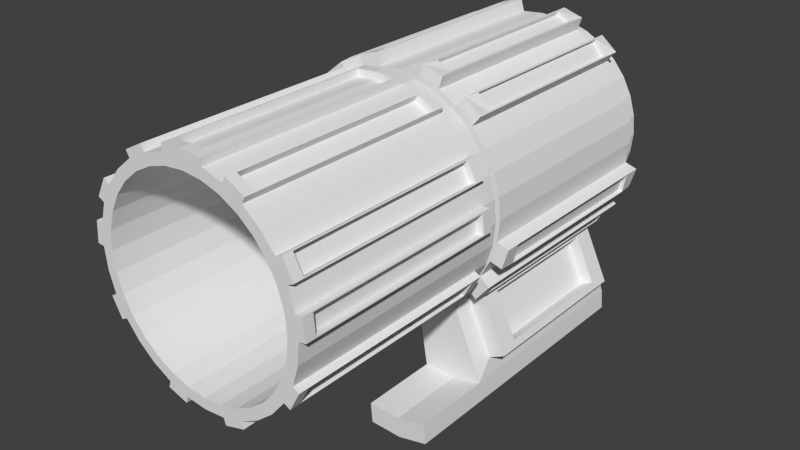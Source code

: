 # Source: cannon.blend  (saved by Blender 2.74.0; exported with 4.5.12 LTS)
import bpy
from mathutils import Matrix  # noqa: F401  (used for matrix-valued properties, if any)

bpy.ops.wm.read_factory_settings(use_empty=True)
scene = bpy.context.scene
scene.name = 'Scene'

# ---- collections
col_collection_1 = bpy.data.collections.new('Collection 1'); scene.collection.children.link(col_collection_1)

# ---- materials (node trees are filled in below, after node groups)
mat_material_001 = bpy.data.materials.new('Material.001')
mat_material_001.alpha_threshold = 0.0
mat_material_001.use_transparent_shadow = False
mat_material_001.roughness = 0.5
mat_material_002 = bpy.data.materials.new('Material.002')
mat_material_002.alpha_threshold = 0.0
mat_material_002.use_transparent_shadow = False
mat_material_002.roughness = 0.5

# ---- material node trees

# ---- world
world_world = bpy.data.worlds.new('World'); scene.world = world_world
world_world.color = (0.05088, 0.05088, 0.05088)
world_world.use_sun_shadow = False
world_world.sun_shadow_jitter_overblur = 0.0
world_world.cycles.sampling_method = 'MANUAL'
world_world.cycles.sample_map_resolution = 256

# ---- meshes
me_cylinder_001 = bpy.data.meshes.new('Cylinder.001')
me_cylinder_001.from_pydata([(0.0, -0.305, 1.0), (0.0, -2.305, 1.0), (0.1951, -0.305, 0.9808), (0.1951, -2.305, 0.9808), (0.3827, -0.305, 0.9239), (0.3827, -2.305, 0.9239), (0.5556, -0.305, 0.8315), (0.5556, -2.305, 0.8315), (0.7071, -0.305, 0.7071), (0.7071, -2.305, 0.7071), (0.8315, -0.305, 0.5556), (0.8315, -2.305, 0.5556), (0.9239, -0.305, 0.3827), (0.9239, -2.305, 0.3827), (0.9808, -0.305, 0.1951), (0.9808, -2.305, 0.1951), (1.0, -0.305, -2.98e-07), (1.0, -2.305, -1.192e-07), (0.9808, -0.305, -0.1951), (0.9808, -2.305, -0.1951), (0.9239, -0.305, -0.3827), (0.9239, -2.305, -0.3827), (0.8315, -0.305, -0.5556), (0.8315, -2.305, -0.5556), (0.7071, -0.305, -0.7071), (0.7071, -2.305, -0.7071), (0.5556, -0.305, -0.8315), (0.5556, -2.305, -0.8315), (0.3827, -0.305, -0.9239), (0.3827, -2.305, -0.9239), (0.1951, -0.305, -0.9808), (0.1951, -2.305, -0.9808), (-3.258e-07, -0.305, -1.0), (-3.258e-07, -2.305, -1.0), (-0.1951, -0.305, -0.9808), (-0.1951, -2.305, -0.9808), (-0.3827, -0.305, -0.9239), (-0.3827, -2.305, -0.9239), (-0.5556, -0.305, -0.8315), (-0.5556, -2.305, -0.8315), (-0.7071, -0.305, -0.7071), (-0.7071, -2.305, -0.7071), (-0.8315, -0.305, -0.5556), (-0.8315, -2.305, -0.5556), (-0.9239, -0.305, -0.3827), (-0.9239, -2.305, -0.3827), (-0.9808, -0.305, -0.1951), (-0.9808, -2.305, -0.1951), (-1.0, -0.305, 5.96e-07), (-1.0, -2.305, 7.153e-07), (-0.9808, -0.305, 0.1951), (-0.9808, -2.305, 0.1951), (-0.9239, -0.305, 0.3827), (-0.9239, -2.305, 0.3827), (-0.8315, -0.305, 0.5556), (-0.8315, -2.305, 0.5556), (-0.7071, -0.305, 0.7071), (-0.7071, -2.305, 0.7071), (-0.5556, -0.305, 0.8315), (-0.5556, -2.305, 0.8315), (-0.3827, -0.305, 0.9239), (-0.3827, -2.305, 0.9239), (-0.1951, -0.305, 0.9808), (-0.1951, -2.305, 0.9808), (0.1307, -2.305, 0.657), (3.92e-08, -2.305, 0.6699), (0.2564, -2.305, 0.6189), (0.3722, -2.305, 0.557), (0.4737, -2.305, 0.4737), (0.557, -2.305, 0.3722), (0.6189, -2.305, 0.2564), (0.657, -2.305, 0.1307), (0.6699, -2.305, -5.219e-08), (0.657, -2.305, -0.1307), (0.6189, -2.305, -0.2564), (0.557, -2.305, -0.3722), (0.4737, -2.305, -0.4737), (0.3722, -2.305, -0.557), (0.2564, -2.305, -0.6189), (0.1307, -2.305, -0.657), (-1.791e-07, -2.305, -0.6699), (-0.1307, -2.305, -0.657), (-0.2564, -2.305, -0.6189), (-0.3722, -2.305, -0.557), (-0.4737, -2.305, -0.4737), (-0.557, -2.305, -0.3722), (-0.6189, -2.305, -0.2564), (-0.657, -2.305, -0.1307), (-0.6699, -2.305, 5.068e-07), (-0.657, -2.305, 0.1307), (-0.6189, -2.305, 0.2564), (-0.557, -2.305, 0.3722), (-0.4737, -2.305, 0.4737), (-0.3722, -2.305, 0.557), (-0.2564, -2.305, 0.6189), (-0.1307, -2.305, 0.657), (0.1307, -0.8397, 0.657), (8.441e-08, -0.8397, 0.6699), (0.2564, -0.8397, 0.6189), (0.3722, -0.8397, 0.557), (0.4737, -0.8397, 0.4737), (0.557, -0.8397, 0.3722), (0.6189, -0.8397, 0.2564), (0.657, -0.8397, 0.1307), (0.6699, -0.8397, -8.004e-07), (0.657, -0.8397, -0.1307), (0.6189, -0.8397, -0.2564), (0.557, -0.8397, -0.3722), (0.4737, -0.8397, -0.4737), (0.3722, -0.8397, -0.557), (0.2564, -0.8397, -0.6189), (0.1307, -0.8397, -0.657), (-1.339e-07, -0.8397, -0.6699), (-0.1307, -0.8397, -0.657), (-0.2564, -0.8397, -0.6189), (-0.3722, -0.8397, -0.557), (-0.4737, -0.8397, -0.4737), (-0.557, -0.8397, -0.3722), (-0.6189, -0.8397, -0.2564), (-0.657, -0.8397, -0.1307), (-0.6699, -0.8397, -2.414e-07), (-0.657, -0.8397, 0.1307), (-0.6189, -0.8397, 0.2564), (-0.557, -0.8397, 0.3722), (-0.4737, -0.8397, 0.4737), (-0.3722, -0.8397, 0.557), (-0.2564, -0.8397, 0.6189), (-0.1307, -0.8397, 0.657), (0.8632, -2.305, -1.577), (0.8632, -0.305, -1.577), (0.5946, -0.305, -1.639), (0.5946, -2.305, -1.639), (0.3031, -0.305, -1.626), (0.3031, -2.305, -1.626), (-0.3031, -2.305, -1.626), (-0.3031, -0.305, -1.626), (-0.5946, -0.305, -1.639), (-0.5946, -2.305, -1.639), (-0.8632, -0.305, -1.577), (-0.8632, -2.305, -1.577), (0.2289, -2.305, 1.092), (0.2289, -0.305, 1.092), (0.4165, -0.305, 1.035), (0.4165, -2.305, 1.035), (0.6294, -2.305, 0.9214), (0.6294, -0.305, 0.9214), (0.7809, -0.305, 0.7971), (0.7809, -2.305, 0.7971), (1.092, -2.305, -0.2289), (1.092, -0.305, -0.2289), (1.035, -0.305, -0.4165), (1.035, -2.305, -0.4165), (0.9214, -2.305, -0.6294), (0.9214, -0.305, -0.6294), (0.7971, -0.305, -0.7809), (0.7971, -2.305, -0.7809), (-0.7971, -2.305, -0.7809), (-0.7971, -0.305, -0.7809), (-0.9214, -0.305, -0.6294), (-0.9214, -2.305, -0.6294), (-1.035, -2.305, -0.4165), (-1.035, -0.305, -0.4165), (-1.092, -0.305, -0.2289), (-1.092, -2.305, -0.2289), (-0.7809, -2.305, 0.7971), (-0.7809, -0.305, 0.7971), (-0.6294, -0.305, 0.9214), (-0.6294, -2.305, 0.9214), (-0.4165, -2.305, 1.035), (-0.4165, -0.305, 1.035), (-0.2289, -0.305, 1.092), (-0.2289, -2.305, 1.092), (8.718e-09, -0.305, 0.9266), (0.1808, -0.305, 0.9088), (0.3546, -0.305, 0.856), (0.5148, -0.305, 0.7704), (0.6552, -0.305, 0.6552), (0.7704, -0.305, 0.5148), (0.856, -0.305, 0.3546), (0.9088, -0.305, 0.1808), (0.9266, -0.305, -2.835e-07), (0.9088, -0.305, -0.1808), (0.856, -0.305, -0.3546), (0.7704, -0.305, -0.5148), (0.6552, -0.305, -0.6552), (0.5148, -0.305, -0.7704), (0.3546, -0.305, -0.856), (0.1808, -0.305, -0.9088), (-2.932e-07, -0.305, -0.9266), (-0.1808, -0.305, -0.9088), (-0.3546, -0.305, -0.856), (-0.5148, -0.305, -0.7704), (-0.6552, -0.305, -0.6552), (-0.7704, -0.305, -0.5148), (-0.856, -0.305, -0.3546), (-0.9088, -0.305, -0.1808), (-0.9266, -0.305, 5.449e-07), (-0.9088, -0.305, 0.1808), (-0.856, -0.305, 0.3546), (-0.7704, -0.305, 0.5148), (-0.6552, -0.305, 0.6552), (-0.5148, -0.305, 0.7704), (-0.3546, -0.305, 0.856), (-0.1808, -0.305, 0.9088), (8.718e-09, -0.1041, 0.9266), (0.1808, -0.1041, 0.9088), (0.3546, -0.1041, 0.856), (0.5148, -0.1041, 0.7704), (0.6552, -0.1041, 0.6552), (0.7704, -0.1041, 0.5148), (0.856, -0.1041, 0.3546), (0.9088, -0.1041, 0.1808), (0.9266, -0.1041, -3.048e-07), (0.9088, -0.1041, -0.1808), (0.856, -0.1041, -0.3546), (0.7704, -0.1041, -0.5148), (0.6552, -0.1041, -0.6552), (0.5148, -0.1041, -0.7704), (0.3546, -0.1041, -0.856), (0.1808, -0.1041, -0.9088), (-2.932e-07, -0.1041, -0.9266), (-0.1808, -0.1041, -0.9088), (-0.3546, -0.1041, -0.856), (-0.5148, -0.1041, -0.7704), (-0.6552, -0.1041, -0.6552), (-0.7704, -0.1041, -0.5148), (-0.856, -0.1041, -0.3546), (-0.9088, -0.1041, -0.1808), (-0.9266, -0.1041, 5.237e-07), (-0.9088, -0.1041, 0.1808), (-0.856, -0.1041, 0.3546), (-0.7704, -0.1041, 0.5148), (-0.6552, -0.1041, 0.6552), (-0.5148, -0.1041, 0.7704), (-0.3546, -0.1041, 0.856), (-0.1808, -0.1041, 0.9088), (1.309e-08, -0.1041, 0.8483), (0.1655, -0.1041, 0.832), (0.3246, -0.1041, 0.7837), (0.4713, -0.1041, 0.7054), (0.5999, -0.1041, 0.5999), (0.7054, -0.1041, 0.4713), (0.7837, -0.1041, 0.3246), (0.832, -0.1041, 0.1655), (0.8483, -0.1041, -2.875e-07), (0.832, -0.1041, -0.1655), (0.7837, -0.1041, -0.3246), (0.7054, -0.1041, -0.4713), (0.5999, -0.1041, -0.5999), (0.4713, -0.1041, -0.7054), (0.3246, -0.1041, -0.7837), (0.1655, -0.1041, -0.832), (-2.633e-07, -0.1041, -0.8483), (-0.1655, -0.1041, -0.832), (-0.3246, -0.1041, -0.7837), (-0.4713, -0.1041, -0.7054), (-0.5999, -0.1041, -0.5999), (-0.7054, -0.1041, -0.4713), (-0.7837, -0.1041, -0.3246), (-0.832, -0.1041, -0.1655), (-0.8483, -0.1041, 4.709e-07), (-0.832, -0.1041, 0.1655), (-0.7837, -0.1041, 0.3246), (-0.7054, -0.1041, 0.4713), (-0.5999, -0.1041, 0.5999), (-0.4713, -0.1041, 0.7054), (-0.3246, -0.1041, 0.7837), (-0.1655, -0.1041, 0.832), (1.309e-08, -0.2285, 0.8483), (0.1655, -0.2285, 0.832), (0.3246, -0.2285, 0.7837), (0.4713, -0.2285, 0.7054), (0.5999, -0.2285, 0.5999), (0.7054, -0.2285, 0.4713), (0.7837, -0.2285, 0.3246), (0.832, -0.2285, 0.1655), (0.8483, -0.2285, -2.721e-07), (0.832, -0.2285, -0.1655), (0.7837, -0.2285, -0.3246), (0.7054, -0.2285, -0.4713), (0.5999, -0.2285, -0.5999), (0.4713, -0.2285, -0.7054), (0.3246, -0.2285, -0.7837), (0.1655, -0.2285, -0.832), (-2.633e-07, -0.2285, -0.8483), (-0.1655, -0.2285, -0.832), (-0.3246, -0.2285, -0.7837), (-0.4713, -0.2285, -0.7054), (-0.5999, -0.2285, -0.5999), (-0.7054, -0.2285, -0.4713), (-0.7837, -0.2285, -0.3246), (-0.832, -0.2285, -0.1655), (-0.8483, -0.2285, 4.863e-07), (-0.832, -0.2285, 0.1655), (-0.7837, -0.2285, 0.3246), (-0.7054, -0.2285, 0.4713), (-0.5999, -0.2285, 0.5999), (-0.4713, -0.2285, 0.7054), (-0.3246, -0.2285, 0.7837), (-0.1655, -0.2285, 0.832), (0.5835, -2.123, -0.8901), (0.5835, -0.4867, -0.8901), (-0.5835, -0.4867, -0.8901), (-0.8352, -0.4867, -1.418), (-0.8352, -2.123, -1.418), (-0.5835, -2.123, -0.8901), (0.8352, -2.123, -1.418), (0.8352, -0.4867, -1.418), (0.7285, -2.123, -0.8209), (0.7285, -0.4867, -0.8209), (-0.7285, -0.4867, -0.8209), (-0.9802, -0.4867, -1.349), (-0.9802, -2.123, -1.349), (-0.7285, -2.123, -0.8209), (0.9802, -2.123, -1.349), (0.9802, -0.4867, -1.349), (0.2595, -2.16, 1.092), (0.2595, -0.4496, 1.092), (0.3858, -0.4496, 1.035), (0.3858, -2.16, 1.035), (0.6542, -2.16, 0.9214), (0.6542, -0.4496, 0.9214), (0.7562, -0.4496, 0.7971), (0.7562, -2.16, 0.7971), (1.083, -2.16, -0.2289), (1.083, -0.4496, -0.2289), (1.045, -0.4496, -0.4165), (1.045, -2.16, -0.4165), (0.9011, -2.16, -0.6294), (0.9011, -0.4496, -0.6294), (0.8174, -0.4496, -0.7809), (0.8174, -2.16, -0.7809), (-0.8174, -2.16, -0.7809), (-0.8174, -0.4496, -0.7809), (-0.9011, -0.4496, -0.6294), (-0.9011, -2.16, -0.6294), (-1.045, -2.16, -0.4165), (-1.045, -0.4496, -0.4165), (-1.083, -0.4496, -0.2289), (-1.083, -2.16, -0.2289), (-0.7562, -2.16, 0.7971), (-0.7562, -0.4496, 0.7971), (-0.6542, -0.4496, 0.9214), (-0.6542, -2.16, 0.9214), (-0.3858, -2.16, 1.035), (-0.3858, -0.4496, 1.035), (-0.2595, -0.4496, 1.092), (-0.2595, -2.16, 1.092), (0.2442, -2.16, 1.058), (0.2442, -0.4496, 1.058), (0.3704, -0.4496, 1.001), (0.3704, -2.16, 1.001), (0.6253, -2.16, 0.8977), (0.6253, -0.4496, 0.8977), (0.7272, -0.4496, 0.7734), (0.7272, -2.16, 0.7734), (1.046, -2.16, -0.2214), (1.046, -0.4496, -0.2214), (1.008, -0.4496, -0.409), (1.008, -2.16, -0.409), (0.8684, -2.16, -0.6113), (0.8684, -0.4496, -0.6113), (0.7847, -0.4496, -0.7629), (0.7847, -2.16, -0.7629), (-0.7847, -2.16, -0.7629), (-0.7847, -0.4496, -0.7629), (-0.8684, -0.4496, -0.6113), (-0.8684, -2.16, -0.6113), (-1.008, -2.16, -0.409), (-1.008, -0.4496, -0.409), (-1.046, -0.4496, -0.2214), (-1.046, -2.16, -0.2214), (-0.7272, -2.16, 0.7734), (-0.7272, -0.4496, 0.7734), (-0.6253, -0.4496, 0.8977), (-0.6253, -2.16, 0.8977), (-0.3704, -2.16, 1.001), (-0.3704, -0.4496, 1.001), (-0.2442, -0.4496, 1.058), (-0.2442, -2.16, 1.058), (0.7573, -1.936, -0.8813), (0.7573, -0.6739, -0.8813), (-0.7573, -0.6739, -0.8813), (-0.9514, -0.6739, -1.289), (-0.9514, -1.936, -1.289), (-0.7573, -1.936, -0.8813), (0.9514, -1.936, -1.289), (0.9514, -0.6739, -1.289), (0.6528, -1.936, -0.9311), (0.6528, -0.6739, -0.9311), (-0.6528, -0.6739, -0.9311), (-0.847, -0.6739, -1.338), (-0.847, -1.936, -1.338), (-0.6528, -1.936, -0.9311), (0.847, -1.936, -1.338), (0.847, -0.6739, -1.338), (0.8796, -2.305, -1.758), (0.8796, -0.305, -1.758), (0.611, -0.305, -1.82), (0.611, -2.305, -1.82), (0.3195, -0.305, -1.807), (0.3195, -2.305, -1.807), (-0.3195, -2.305, -1.807), (-0.3195, -0.305, -1.807), (-0.611, -0.305, -1.82), (-0.611, -2.305, -1.82), (-0.8796, -0.305, -1.758), (-0.8796, -2.305, -1.758), (0.5946, -3.046, -1.639), (0.8632, -3.046, -1.577), (0.3031, -3.046, -1.626), (-0.5946, -3.046, -1.639), (-0.3031, -3.046, -1.626), (-0.8796, -3.046, -1.758), (-0.8632, -3.046, -1.577), (0.611, -3.046, -1.82), (0.8796, -3.046, -1.758), (0.3195, -3.046, -1.807), (-0.611, -3.046, -1.82), (-0.3195, -3.046, -1.807)], [], [(0, 1, 3, 2), (20, 18, 149, 150), (4, 5, 7, 6), (5, 4, 142, 143), (8, 9, 11, 10), (10, 11, 13, 12), (12, 13, 15, 14), (14, 15, 17, 16), (16, 17, 19, 18), (42, 40, 157, 158), (20, 21, 23, 22), (21, 20, 150, 151), (24, 25, 27, 26), (35, 37, 137, 134), (38, 36, 136, 138), (30, 31, 33, 32), (32, 33, 35, 34), (37, 39, 139, 137), (27, 128, 306, 300), (38, 39, 41, 40), (43, 42, 158, 159), (42, 43, 45, 44), (58, 56, 165, 166), (46, 47, 49, 48), (48, 49, 51, 50), (50, 51, 53, 52), (52, 53, 55, 54), (54, 55, 57, 56), (8, 6, 145, 146), (58, 59, 61, 60), (45, 43, 85, 86), (62, 63, 1, 0), (59, 58, 166, 167), (50, 52, 198, 197), (89, 88, 120, 121), (23, 21, 74, 75), (51, 49, 88, 89), (7, 5, 66, 67), (29, 27, 77, 78), (57, 55, 91, 92), (35, 33, 80, 81), (13, 11, 69, 70), (63, 61, 94, 95), (41, 39, 83, 84), (19, 17, 72, 73), (47, 45, 86, 87), (25, 23, 75, 76), (53, 51, 89, 90), (9, 7, 67, 68), (31, 29, 78, 79), (59, 57, 92, 93), (37, 35, 81, 82), (15, 13, 70, 71), (1, 63, 95, 65), (43, 41, 84, 85), (21, 19, 73, 74), (49, 47, 87, 88), (5, 3, 64, 66), (27, 25, 76, 77), (55, 53, 90, 91), (11, 9, 68, 69), (33, 31, 79, 80), (61, 59, 93, 94), (39, 37, 82, 83), (3, 1, 65, 64), (17, 15, 71, 72), (96, 97, 127, 126, 125, 124, 123, 122, 121, 120, 119, 118, 117, 116, 115, 114, 113, 112, 111, 110, 109, 108, 107, 106, 105, 104, 103, 102, 101, 100, 99, 98), (67, 66, 98, 99), (78, 77, 109, 110), (87, 86, 118, 119), (64, 65, 97, 96), (76, 75, 107, 108), (65, 95, 127, 97), (85, 84, 116, 117), (74, 73, 105, 106), (94, 93, 125, 126), (83, 82, 114, 115), (72, 71, 103, 104), (92, 91, 123, 124), (81, 80, 112, 113), (70, 69, 101, 102), (90, 89, 121, 122), (68, 67, 99, 100), (79, 78, 110, 111), (88, 87, 119, 120), (66, 64, 96, 98), (77, 76, 108, 109), (86, 85, 117, 118), (75, 74, 106, 107), (95, 94, 126, 127), (84, 83, 115, 116), (73, 72, 104, 105), (93, 92, 124, 125), (82, 81, 113, 114), (71, 70, 102, 103), (91, 90, 122, 123), (69, 68, 100, 101), (80, 79, 111, 112), (407, 405, 418, 413), (138, 136, 404, 406), (402, 134, 412, 419), (139, 138, 406, 407), (36, 34, 135, 136), (34, 35, 134, 135), (31, 30, 132, 133), (29, 31, 133, 131), (30, 28, 130, 132), (27, 29, 131, 128), (28, 26, 129, 130), (129, 26, 301, 307), (143, 142, 318, 319), (166, 165, 341, 342), (146, 145, 321, 322), (157, 156, 332, 333), (167, 166, 342, 343), (147, 146, 322, 323), (156, 159, 335, 332), (170, 169, 345, 346), (61, 63, 171, 168), (4, 2, 141, 142), (60, 61, 168, 169), (45, 47, 163, 160), (23, 25, 155, 152), (44, 45, 160, 161), (7, 9, 147, 144), (22, 23, 152, 153), (57, 59, 167, 164), (6, 7, 144, 145), (56, 57, 164, 165), (41, 43, 159, 156), (19, 21, 151, 148), (63, 62, 170, 171), (40, 41, 156, 157), (3, 5, 143, 140), (18, 19, 148, 149), (62, 60, 169, 170), (47, 46, 162, 163), (2, 3, 140, 141), (25, 24, 154, 155), (46, 44, 161, 162), (9, 8, 146, 147), (24, 22, 153, 154), (200, 201, 233, 232), (6, 8, 176, 175), (28, 30, 187, 186), (56, 58, 201, 200), (34, 36, 190, 189), (12, 14, 179, 178), (62, 0, 172, 203), (40, 42, 193, 192), (18, 20, 182, 181), (46, 48, 196, 195), (2, 4, 174, 173), (24, 26, 185, 184), (52, 54, 199, 198), (8, 10, 177, 176), (30, 32, 188, 187), (58, 60, 202, 201), (36, 38, 191, 190), (0, 2, 173, 172), (14, 16, 180, 179), (42, 44, 194, 193), (20, 22, 183, 182), (48, 50, 197, 196), (4, 6, 175, 174), (26, 28, 186, 185), (54, 56, 200, 199), (32, 34, 189, 188), (10, 12, 178, 177), (60, 62, 203, 202), (38, 40, 192, 191), (16, 18, 181, 180), (44, 46, 195, 194), (22, 24, 184, 183), (234, 235, 267, 266), (189, 190, 222, 221), (178, 179, 211, 210), (198, 199, 231, 230), (176, 177, 209, 208), (187, 188, 220, 219), (196, 197, 229, 228), (174, 175, 207, 206), (185, 186, 218, 217), (194, 195, 227, 226), (172, 173, 205, 204), (183, 184, 216, 215), (203, 172, 204, 235), (192, 193, 225, 224), (181, 182, 214, 213), (201, 202, 234, 233), (190, 191, 223, 222), (179, 180, 212, 211), (199, 200, 232, 231), (188, 189, 221, 220), (177, 178, 210, 209), (197, 198, 230, 229), (175, 176, 208, 207), (186, 187, 219, 218), (195, 196, 228, 227), (173, 174, 206, 205), (184, 185, 217, 216), (193, 194, 226, 225), (182, 183, 215, 214), (202, 203, 235, 234), (191, 192, 224, 223), (180, 181, 213, 212), (257, 258, 290, 289), (223, 224, 256, 255), (212, 213, 245, 244), (232, 233, 265, 264), (221, 222, 254, 253), (210, 211, 243, 242), (230, 231, 263, 262), (208, 209, 241, 240), (219, 220, 252, 251), (228, 229, 261, 260), (206, 207, 239, 238), (217, 218, 250, 249), (226, 227, 259, 258), (204, 205, 237, 236), (215, 216, 248, 247), (235, 204, 236, 267), (224, 225, 257, 256), (213, 214, 246, 245), (233, 234, 266, 265), (222, 223, 255, 254), (211, 212, 244, 243), (231, 232, 264, 263), (220, 221, 253, 252), (209, 210, 242, 241), (229, 230, 262, 261), (207, 208, 240, 239), (218, 219, 251, 250), (227, 228, 260, 259), (205, 206, 238, 237), (216, 217, 249, 248), (225, 226, 258, 257), (214, 215, 247, 246), (268, 269, 270, 271, 272, 273, 274, 275, 276, 277, 278, 279, 280, 281, 282, 283, 284, 285, 286, 287, 288, 289, 290, 291, 292, 293, 294, 295, 296, 297, 298, 299), (246, 247, 279, 278), (266, 267, 299, 298), (255, 256, 288, 287), (244, 245, 277, 276), (264, 265, 297, 296), (253, 254, 286, 285), (242, 243, 275, 274), (262, 263, 295, 294), (240, 241, 273, 272), (251, 252, 284, 283), (260, 261, 293, 292), (238, 239, 271, 270), (249, 250, 282, 281), (258, 259, 291, 290), (236, 237, 269, 268), (247, 248, 280, 279), (267, 236, 268, 299), (256, 257, 289, 288), (245, 246, 278, 277), (265, 266, 298, 297), (254, 255, 287, 286), (243, 244, 276, 275), (263, 264, 296, 295), (252, 253, 285, 284), (241, 242, 274, 273), (261, 262, 294, 293), (239, 240, 272, 271), (250, 251, 283, 282), (259, 260, 292, 291), (237, 238, 270, 269), (248, 249, 281, 280), (300, 306, 314, 308), (307, 301, 309, 315), (138, 139, 304, 303), (128, 129, 307, 306), (39, 38, 302, 305), (139, 39, 305, 304), (38, 138, 303, 302), (26, 27, 300, 301), (308, 314, 386, 380), (315, 309, 381, 387), (303, 304, 312, 311), (306, 307, 315, 314), (305, 302, 310, 313), (304, 305, 313, 312), (302, 303, 311, 310), (301, 300, 308, 309), (319, 318, 350, 351), (342, 341, 373, 374), (322, 321, 353, 354), (333, 332, 364, 365), (343, 342, 374, 375), (323, 322, 354, 355), (332, 335, 367, 364), (346, 345, 377, 378), (152, 155, 331, 328), (163, 162, 338, 339), (142, 141, 317, 318), (153, 152, 328, 329), (162, 161, 337, 338), (148, 151, 327, 324), (168, 171, 347, 344), (159, 158, 334, 335), (149, 148, 324, 325), (169, 168, 344, 345), (158, 157, 333, 334), (144, 147, 323, 320), (164, 167, 343, 340), (145, 144, 320, 321), (155, 154, 330, 331), (165, 164, 340, 341), (140, 143, 319, 316), (154, 153, 329, 330), (160, 163, 339, 336), (141, 140, 316, 317), (151, 150, 326, 327), (171, 170, 346, 347), (161, 160, 336, 337), (150, 149, 325, 326), (349, 348, 351, 350), (353, 352, 355, 354), (357, 356, 359, 358), (361, 360, 363, 362), (365, 364, 367, 366), (369, 368, 371, 370), (373, 372, 375, 374), (377, 376, 379, 378), (328, 331, 363, 360), (339, 338, 370, 371), (318, 317, 349, 350), (329, 328, 360, 361), (338, 337, 369, 370), (324, 327, 359, 356), (344, 347, 379, 376), (335, 334, 366, 367), (325, 324, 356, 357), (345, 344, 376, 377), (334, 333, 365, 366), (320, 323, 355, 352), (340, 343, 375, 372), (321, 320, 352, 353), (331, 330, 362, 363), (341, 340, 372, 373), (316, 319, 351, 348), (330, 329, 361, 362), (336, 339, 371, 368), (317, 316, 348, 349), (327, 326, 358, 359), (347, 346, 378, 379), (337, 336, 368, 369), (326, 325, 357, 358), (380, 386, 394, 388), (387, 381, 389, 395), (311, 312, 384, 383), (314, 315, 387, 386), (313, 310, 382, 385), (312, 313, 385, 384), (310, 311, 383, 382), (309, 308, 380, 381), (393, 390, 391, 392), (389, 388, 394, 395), (383, 384, 392, 391), (386, 387, 395, 394), (385, 382, 390, 393), (384, 385, 393, 392), (382, 383, 391, 390), (381, 380, 388, 389), (397, 396, 399, 398), (398, 399, 401, 400), (403, 402, 405, 404), (404, 405, 407, 406), (136, 135, 403, 404), (135, 134, 402, 403), (133, 132, 400, 401), (133, 401, 417, 410), (132, 130, 398, 400), (396, 128, 409, 416), (130, 129, 397, 398), (129, 128, 396, 397), (412, 411, 418, 419), (411, 414, 413, 418), (408, 410, 417, 415), (409, 408, 415, 416), (405, 402, 419, 418), (401, 399, 415, 417), (399, 396, 416, 415), (137, 139, 414, 411), (139, 407, 413, 414), (134, 137, 411, 412), (131, 133, 410, 408), (128, 131, 408, 409)])
_uv = me_cylinder_001.uv_layers.new(name='UVMap')
_uv.uv.foreach_set('vector', [0.8412, 0.2548, 0.8412, 0.5071, 0.8166, 0.5071, 0.8166, 0.2548, 0.698, 0.1686, 0.7011, 0.1931, 0.7156, 0.1912, 0.7125, 0.1667, 0.9127, 0.2548, 0.9127, 0.5071, 0.8909, 0.5071, 0.8909, 0.2548, 0.2407, 0.8736, 0.493, 0.8736, 0.493, 0.8876, 0.2407, 0.8876, 0.5815, 0.2548, 0.5815, 0.5071, 0.5624, 0.5071, 0.5624, 0.2548, 0.5624, 0.2548, 0.5624, 0.5071, 0.5406, 0.5071, 0.5406, 0.2548, 0.5406, 0.2548, 0.5406, 0.5071, 0.5169, 0.5071, 0.5169, 0.2548, 0.5169, 0.2548, 0.5169, 0.5071, 0.4923, 0.5071, 0.4923, 0.2548, 0.4923, 0.2548, 0.4923, 0.5071, 0.4677, 0.5071, 0.4677, 0.2548, 0.1026, 0.1039, 0.1268, 0.09879, 0.1237, 0.08443, 0.09953, 0.08953, 0.8817, 0.761, 0.8817, 0.5087, 0.9035, 0.5087, 0.9035, 0.761, 0.493, 0.905, 0.2407, 0.905, 0.2407, 0.919, 0.493, 0.919, 0.9269, 0.5087, 0.9269, 0.761, 0.946, 0.761, 0.946, 0.5087, 0.4303, 0.1109, 0.4068, 0.1031, 0.437, 0.01398, 0.4661, 0.03652, 0.1515, 0.0985, 0.1758, 0.103, 0.2114, 0.01594, 0.18, 0.0008316, 0.1873, 0.6005, 0.1873, 0.8528, 0.212, 0.8528, 0.212, 0.6005, 0.212, 0.6005, 0.212, 0.8528, 0.2366, 0.8528, 0.2366, 0.6005, 0.4068, 0.1031, 0.3823, 0.1001, 0.4048, 0.0008316, 0.437, 0.01398, 0.4339, 0.5832, 0.4339, 0.6773, 0.411, 0.6572, 0.411, 0.5906, 0.6141, 0.7351, 0.3618, 0.7351, 0.3618, 0.7542, 0.6141, 0.7542, 0.9634, 0.761, 0.9634, 0.5087, 0.9748, 0.5087, 0.9748, 0.761, 0.8727, 0.0008316, 0.8727, 0.2531, 0.8945, 0.2531, 0.8945, 0.0008316, 0.0203, 0.2622, 0.0152, 0.238, 0.0008316, 0.241, 0.005937, 0.2652, 0.5929, 0.2531, 0.5929, 0.0008316, 0.5683, 0.0008316, 0.5683, 0.2531, 0.5683, 0.2531, 0.5683, 0.0008316, 0.5437, 0.0008316, 0.5437, 0.2531, 0.5437, 0.2531, 0.5437, 0.0008316, 0.52, 0.0008316, 0.52, 0.2531, 0.52, 0.2531, 0.52, 0.0008316, 0.4982, 0.0008316, 0.4982, 0.2531, 0.4982, 0.2531, 0.4982, 0.0008316, 0.4791, 0.0008316, 0.4791, 0.2531, 0.1544, 0.3496, 0.1297, 0.3498, 0.1298, 0.3645, 0.1546, 0.3642, 0.8892, 0.2548, 0.8892, 0.5071, 0.8674, 0.5071, 0.8674, 0.2548, 0.3117, 0.1196, 0.3338, 0.1085, 0.3488, 0.1473, 0.334, 0.1548, 0.8658, 0.2548, 0.8658, 0.5071, 0.8412, 0.5071, 0.8412, 0.2548, 0.984, 0.2548, 0.984, 0.5071, 0.9727, 0.5071, 0.9727, 0.2548, 0.02865, 0.166, 0.01945, 0.189, 0.02835, 0.1915, 0.03687, 0.1703, 0.7138, 0.6936, 0.6973, 0.6936, 0.6973, 0.5087, 0.7138, 0.5087, 0.6682, 0.3991, 0.676, 0.4225, 0.6354, 0.4318, 0.6302, 0.4161, 0.2638, 0.175, 0.276, 0.1535, 0.3101, 0.1775, 0.3019, 0.1919, 0.376, 0.3523, 0.3514, 0.3492, 0.3606, 0.3086, 0.377, 0.3107, 0.6202, 0.3438, 0.6397, 0.3589, 0.6111, 0.3892, 0.598, 0.379, 0.2548, 0.2477, 0.253, 0.223, 0.2946, 0.2241, 0.2959, 0.2406, 0.4303, 0.1109, 0.4518, 0.1231, 0.4278, 0.1571, 0.4134, 0.1489, 0.4466, 0.3328, 0.4245, 0.3439, 0.4095, 0.305, 0.4243, 0.2976, 0.2877, 0.3131, 0.2725, 0.2936, 0.3077, 0.2714, 0.3179, 0.2844, 0.3576, 0.1019, 0.3823, 0.1001, 0.3812, 0.1417, 0.3647, 0.1429, 0.6792, 0.447, 0.6774, 0.4717, 0.6364, 0.4647, 0.6375, 0.4482, 0.2922, 0.1348, 0.3117, 0.1196, 0.334, 0.1548, 0.3209, 0.165, 0.6559, 0.3776, 0.6682, 0.3991, 0.6302, 0.4161, 0.622, 0.4017, 0.2561, 0.1985, 0.2638, 0.175, 0.3019, 0.1919, 0.2967, 0.2076, 0.4006, 0.3505, 0.376, 0.3523, 0.377, 0.3107, 0.3935, 0.3094, 0.598, 0.3327, 0.6202, 0.3438, 0.598, 0.379, 0.5832, 0.3716, 0.2614, 0.2715, 0.2548, 0.2477, 0.2959, 0.2406, 0.3003, 0.2566, 0.4068, 0.1031, 0.4303, 0.1109, 0.4134, 0.1489, 0.3977, 0.1437, 0.4661, 0.3176, 0.4466, 0.3328, 0.4243, 0.2976, 0.4374, 0.2874, 0.3064, 0.3293, 0.2877, 0.3131, 0.3179, 0.2844, 0.3304, 0.2952, 0.3338, 0.1085, 0.3576, 0.1019, 0.3647, 0.1429, 0.3488, 0.1473, 0.676, 0.4225, 0.6792, 0.447, 0.6375, 0.4482, 0.6354, 0.4318, 0.276, 0.1535, 0.2922, 0.1348, 0.3209, 0.165, 0.3101, 0.1775, 0.3514, 0.3492, 0.3279, 0.3415, 0.3448, 0.3034, 0.3606, 0.3086, 0.6397, 0.3589, 0.6559, 0.3776, 0.622, 0.4017, 0.6111, 0.3892, 0.253, 0.223, 0.2561, 0.1985, 0.2967, 0.2076, 0.2946, 0.2241, 0.4245, 0.3439, 0.4006, 0.3505, 0.3935, 0.3094, 0.4095, 0.305, 0.67, 0.2197, 0.67, 0.195, 0.7114, 0.1991, 0.7114, 0.2157, 0.2725, 0.2936, 0.2614, 0.2715, 0.3003, 0.2566, 0.3077, 0.2714, 0.3823, 0.1001, 0.4068, 0.1031, 0.3977, 0.1437, 0.3812, 0.1417, 0.3279, 0.3415, 0.3064, 0.3293, 0.3304, 0.2952, 0.3448, 0.3034, 0.7114, 0.2214, 0.7114, 0.2461, 0.67, 0.2421, 0.67, 0.2255, 0.471, 0.6174, 0.4677, 0.6011, 0.4677, 0.5845, 0.471, 0.5683, 0.4773, 0.553, 0.4865, 0.5392, 0.4982, 0.5275, 0.512, 0.5183, 0.5273, 0.512, 0.5435, 0.5087, 0.5601, 0.5087, 0.5763, 0.512, 0.5917, 0.5183, 0.6054, 0.5275, 0.6171, 0.5392, 0.6263, 0.553, 0.6327, 0.5683, 0.6359, 0.5845, 0.6359, 0.6011, 0.6327, 0.6174, 0.6263, 0.6327, 0.6171, 0.6464, 0.6054, 0.6582, 0.5917, 0.6674, 0.5763, 0.6737, 0.5601, 0.6769, 0.5435, 0.6769, 0.5273, 0.6737, 0.512, 0.6674, 0.4982, 0.6582, 0.4865, 0.6464, 0.4773, 0.6327, 0.8021, 0.2548, 0.7875, 0.2548, 0.7875, 0.4396, 0.8021, 0.4396, 0.1857, 0.6926, 0.1857, 0.7072, 0.0008316, 0.7072, 0.0008316, 0.6926, 0.6808, 0.6936, 0.665, 0.6936, 0.665, 0.5087, 0.6808, 0.5087, 0.7716, 0.2548, 0.7551, 0.2548, 0.7551, 0.4396, 0.7716, 0.4396, 0.3602, 0.5832, 0.3474, 0.5832, 0.3474, 0.7681, 0.3602, 0.7681, 0.7551, 0.2548, 0.7387, 0.2548, 0.7387, 0.4396, 0.7551, 0.4396, 0.6504, 0.6936, 0.6376, 0.6936, 0.6376, 0.5087, 0.6504, 0.5087, 0.3328, 0.5832, 0.3169, 0.5832, 0.3169, 0.7681, 0.3328, 0.7681, 0.7228, 0.2548, 0.7082, 0.2548, 0.7082, 0.4396, 0.7228, 0.4396, 0.1857, 0.6133, 0.1857, 0.6279, 0.0008316, 0.6279, 0.0008316, 0.6133, 0.3004, 0.5832, 0.2839, 0.5832, 0.2839, 0.7681, 0.3004, 0.7681, 0.7571, 0.6936, 0.7443, 0.6936, 0.7443, 0.5087, 0.7571, 0.5087, 0.1857, 0.6438, 0.1857, 0.6602, 0.0008316, 0.6602, 0.0008316, 0.6438, 0.2681, 0.5832, 0.2535, 0.5832, 0.2535, 0.7681, 0.2681, 0.7681, 0.7297, 0.6936, 0.7138, 0.6936, 0.7138, 0.5087, 0.7297, 0.5087, 0.8149, 0.2548, 0.8021, 0.2548, 0.8021, 0.4396, 0.8149, 0.4396, 0.1857, 0.6767, 0.1857, 0.6926, 0.0008316, 0.6926, 0.0008316, 0.6767, 0.6973, 0.6936, 0.6808, 0.6936, 0.6808, 0.5087, 0.6973, 0.5087, 0.7875, 0.2548, 0.7716, 0.2548, 0.7716, 0.4396, 0.7875, 0.4396, 0.1857, 0.7072, 0.1857, 0.72, 0.0008316, 0.72, 0.0008316, 0.7072, 0.665, 0.6936, 0.6504, 0.6936, 0.6504, 0.5087, 0.665, 0.5087, 0.3474, 0.5832, 0.3328, 0.5832, 0.3328, 0.7681, 0.3474, 0.7681, 0.7387, 0.2548, 0.7228, 0.2548, 0.7228, 0.4396, 0.7387, 0.4396, 0.1857, 0.6005, 0.1857, 0.6133, 0.0008316, 0.6133, 0.0008316, 0.6005, 0.3169, 0.5832, 0.3004, 0.5832, 0.3004, 0.7681, 0.3169, 0.7681, 0.7082, 0.2548, 0.6954, 0.2548, 0.6954, 0.4396, 0.7082, 0.4396, 0.1857, 0.6279, 0.1857, 0.6438, 0.0008316, 0.6438, 0.0008316, 0.6279, 0.2839, 0.5832, 0.2681, 0.5832, 0.2681, 0.7681, 0.2839, 0.7681, 0.7443, 0.6936, 0.7297, 0.6936, 0.7297, 0.5087, 0.7443, 0.5087, 0.2535, 0.5832, 0.2407, 0.5832, 0.2407, 0.7681, 0.2535, 0.7681, 0.1857, 0.6602, 0.1857, 0.6767, 0.0008316, 0.6767, 0.0008316, 0.6602, 0.871, 0.2531, 0.8371, 0.2531, 0.8371, 0.2531, 0.871, 0.2531, 0.18, 0.0008316, 0.2114, 0.01594, 0.2114, 0.01594, 0.18, 0.0008316, 0.7987, 0.0008316, 0.7987, 0.0008316, 0.7987, 0.0008316, 0.7987, 0.0008316, 0.9253, 0.5087, 0.9253, 0.761, 0.9253, 0.761, 0.9253, 0.5087, 0.1758, 0.103, 0.1987, 0.1122, 0.239, 0.04022, 0.2114, 0.01594, 0.7173, 0.2531, 0.7173, 0.0008316, 0.7987, 0.0008316, 0.7987, 0.2531, 0.493, 0.7698, 0.2407, 0.7698, 0.2407, 0.8511, 0.493, 0.8511, 0.6202, 0.3438, 0.598, 0.3327, 0.6251, 0.2548, 0.6616, 0.2593, 0.6199, 0.07879, 0.6421, 0.08982, 0.6835, 0.005361, 0.647, 0.0008316, 0.6397, 0.3589, 0.6202, 0.3438, 0.6616, 0.2593, 0.6937, 0.2727, 0.6421, 0.08982, 0.6616, 0.105, 0.7156, 0.01872, 0.6835, 0.005361, 0.3848, 0.5832, 0.3848, 0.6773, 0.3618, 0.6699, 0.3618, 0.6033, 0.6141, 0.7334, 0.3618, 0.7334, 0.3801, 0.7295, 0.5959, 0.7295, 0.9386, 0.0008316, 0.9577, 0.0008316, 0.9546, 0.01907, 0.9417, 0.01907, 0.9369, 0.2538, 0.9179, 0.2525, 0.9222, 0.2345, 0.9351, 0.2354, 0.6141, 0.7655, 0.3618, 0.7655, 0.3801, 0.7681, 0.5959, 0.7681, 0.6168, 0.9303, 0.634, 0.6786, 0.6359, 0.697, 0.6212, 0.9123, 0.493, 0.8719, 0.2407, 0.8719, 0.2589, 0.8688, 0.4747, 0.8688, 0.8032, 0.7989, 0.7841, 0.7989, 0.7841, 0.8171, 0.8032, 0.8171, 0.8311, 0.5087, 0.8547, 0.5087, 0.8509, 0.527, 0.8349, 0.527, 0.2725, 0.2936, 0.2877, 0.3131, 0.2761, 0.3221, 0.2609, 0.3026, 0.1054, 0.3453, 0.08241, 0.3361, 0.07695, 0.3497, 0.09991, 0.3589, 0.2407, 0.9033, 0.493, 0.9033, 0.493, 0.8893, 0.2407, 0.8893, 0.3117, 0.1196, 0.2922, 0.1348, 0.2832, 0.1232, 0.3027, 0.108, 0.6682, 0.3991, 0.6559, 0.3776, 0.6687, 0.3703, 0.681, 0.3918, 0.6376, 0.9129, 0.8899, 0.9129, 0.8899, 0.8989, 0.6376, 0.8989, 0.376, 0.3523, 0.4006, 0.3505, 0.4017, 0.3651, 0.377, 0.3669, 0.6376, 0.9303, 0.8899, 0.9303, 0.8899, 0.9416, 0.6376, 0.9416, 0.2548, 0.2477, 0.2614, 0.2715, 0.2473, 0.2754, 0.2407, 0.2516, 0.493, 0.9363, 0.2407, 0.9363, 0.2407, 0.9476, 0.493, 0.9476, 0.4791, 0.2531, 0.4791, 0.0008316, 0.4677, 0.0008316, 0.4677, 0.2531, 0.3576, 0.1019, 0.3338, 0.1085, 0.3299, 0.09431, 0.3537, 0.08773, 0.6792, 0.447, 0.676, 0.4225, 0.6906, 0.4207, 0.6937, 0.4452, 0.9618, 0.5087, 0.9618, 0.761, 0.9477, 0.761, 0.9477, 0.5087, 0.6141, 0.7542, 0.3618, 0.7542, 0.3618, 0.7655, 0.6141, 0.7655, 0.3279, 0.3415, 0.3514, 0.3492, 0.3468, 0.3632, 0.3233, 0.3554, 0.6376, 0.9146, 0.8899, 0.9146, 0.8899, 0.9286, 0.6376, 0.9286, 0.04401, 0.3053, 0.03003, 0.2849, 0.01792, 0.2932, 0.03189, 0.3136, 0.9594, 0.2531, 0.9594, 0.0008316, 0.9734, 0.0008316, 0.9734, 0.2531, 0.8899, 0.8831, 0.6376, 0.8831, 0.6376, 0.8972, 0.8899, 0.8972, 0.493, 0.9207, 0.2407, 0.9207, 0.2407, 0.9321, 0.493, 0.9321, 0.05943, 0.1276, 0.07983, 0.1136, 0.07153, 0.1015, 0.05113, 0.1155, 0.9864, 0.0008316, 0.9864, 0.2531, 0.9751, 0.2531, 0.9751, 0.0008316, 0.6778, 0.1236, 0.6901, 0.1451, 0.7029, 0.1378, 0.6906, 0.1164, 0.7485, 0.4987, 0.7308, 0.4987, 0.7308, 0.4734, 0.7485, 0.4734, 0.1297, 0.3498, 0.1544, 0.3496, 0.1534, 0.3404, 0.1305, 0.3406, 0.6421, 0.08982, 0.6199, 0.07879, 0.6166, 0.08744, 0.6372, 0.09767, 0.0152, 0.238, 0.0203, 0.2622, 0.02913, 0.2594, 0.0244, 0.237, 0.1987, 0.1122, 0.1758, 0.103, 0.1732, 0.1119, 0.1945, 0.1205, 0.2013, 0.3347, 0.2217, 0.3208, 0.2158, 0.3137, 0.1969, 0.3266, 0.04401, 0.3053, 0.06169, 0.3226, 0.06748, 0.3154, 0.0511, 0.2994, 0.1268, 0.09879, 0.1026, 0.1039, 0.1054, 0.1127, 0.1278, 0.108, 0.7011, 0.1931, 0.698, 0.1686, 0.6889, 0.1706, 0.6918, 0.1934, 0.05943, 0.1276, 0.04215, 0.1453, 0.04938, 0.1511, 0.06539, 0.1347, 0.08241, 0.3361, 0.1054, 0.3453, 0.108, 0.3364, 0.08668, 0.3279, 0.6778, 0.1236, 0.6616, 0.105, 0.6553, 0.1117, 0.6703, 0.129, 0.01945, 0.189, 0.01491, 0.2133, 0.02414, 0.2141, 0.02835, 0.1915, 0.1544, 0.3496, 0.1786, 0.3445, 0.1758, 0.3356, 0.1534, 0.3404, 0.6199, 0.07879, 0.5961, 0.07228, 0.5945, 0.08141, 0.6166, 0.08744, 0.0203, 0.2622, 0.03003, 0.2849, 0.03815, 0.2805, 0.02913, 0.2594, 0.1758, 0.103, 0.1515, 0.0985, 0.1507, 0.1077, 0.1732, 0.1119, 0.06169, 0.3226, 0.08241, 0.3361, 0.08668, 0.3279, 0.06748, 0.3154, 0.2217, 0.3208, 0.239, 0.3031, 0.2318, 0.2973, 0.2158, 0.3137, 0.1026, 0.1039, 0.07983, 0.1136, 0.08429, 0.1217, 0.1054, 0.1127, 0.698, 0.1686, 0.6901, 0.1451, 0.6817, 0.1489, 0.6889, 0.1706, 0.04215, 0.1453, 0.02865, 0.166, 0.03687, 0.1703, 0.04938, 0.1511, 0.1054, 0.3453, 0.1297, 0.3498, 0.1305, 0.3406, 0.108, 0.3364, 0.6616, 0.105, 0.6421, 0.08982, 0.6372, 0.09767, 0.6553, 0.1117, 0.01491, 0.2133, 0.0152, 0.238, 0.0244, 0.237, 0.02414, 0.2141, 0.7436, 0.6952, 0.7436, 0.72, 0.7528, 0.7191, 0.7528, 0.6962, 0.1786, 0.3445, 0.2013, 0.3347, 0.1969, 0.3266, 0.1758, 0.3356, 0.03003, 0.2849, 0.04401, 0.3053, 0.0511, 0.2994, 0.03815, 0.2805, 0.1515, 0.0985, 0.1268, 0.09879, 0.1278, 0.108, 0.1507, 0.1077, 0.7528, 0.7464, 0.7528, 0.7216, 0.7436, 0.7225, 0.7436, 0.7455, 0.07983, 0.1136, 0.05943, 0.1276, 0.06539, 0.1347, 0.08429, 0.1217, 0.6901, 0.1451, 0.6778, 0.1236, 0.6703, 0.129, 0.6817, 0.1489, 0.1722, 0.3794, 0.1511, 0.3707, 0.1482, 0.3801, 0.1676, 0.3881, 0.743, 0.8815, 0.765, 0.8815, 0.765, 0.8561, 0.743, 0.8561, 0.1246, 0.7596, 0.1246, 0.7815, 0.09927, 0.7815, 0.09927, 0.7596, 0.09761, 0.7596, 0.09761, 0.7394, 0.07226, 0.7394, 0.07226, 0.7596, 0.1246, 0.7217, 0.1246, 0.7394, 0.09927, 0.7394, 0.09927, 0.7217, 0.6974, 0.8815, 0.7202, 0.8815, 0.7202, 0.8561, 0.6974, 0.8561, 0.09761, 0.8043, 0.09761, 0.7815, 0.07226, 0.7815, 0.07226, 0.8043, 0.6211, 0.4987, 0.6009, 0.4987, 0.6009, 0.4734, 0.6211, 0.4734, 0.6553, 0.8815, 0.6755, 0.8815, 0.6755, 0.8561, 0.6553, 0.8561, 0.09761, 0.849, 0.09761, 0.8271, 0.07226, 0.8271, 0.07226, 0.849, 0.6658, 0.4987, 0.643, 0.4987, 0.643, 0.4734, 0.6658, 0.4734, 0.1246, 0.8692, 0.1246, 0.887, 0.09927, 0.887, 0.09927, 0.8692, 0.6886, 0.4987, 0.6658, 0.4987, 0.6658, 0.4734, 0.6886, 0.4734, 0.09761, 0.887, 0.09761, 0.8692, 0.07226, 0.8692, 0.07226, 0.887, 0.1246, 0.8271, 0.1246, 0.849, 0.09927, 0.849, 0.09927, 0.8271, 0.7308, 0.4987, 0.7106, 0.4987, 0.7106, 0.4734, 0.7308, 0.4734, 0.765, 0.8815, 0.7852, 0.8815, 0.7852, 0.8561, 0.765, 0.8561, 0.1246, 0.7815, 0.1246, 0.8043, 0.09927, 0.8043, 0.09927, 0.7815, 0.09761, 0.7394, 0.09761, 0.7217, 0.07226, 0.7217, 0.07226, 0.7394, 0.7202, 0.8815, 0.743, 0.8815, 0.743, 0.8561, 0.7202, 0.8561, 0.1246, 0.7394, 0.1246, 0.7596, 0.09927, 0.7596, 0.09927, 0.7394, 0.09761, 0.7815, 0.09761, 0.7596, 0.07226, 0.7596, 0.07226, 0.7815, 0.6009, 0.4987, 0.5832, 0.4987, 0.5832, 0.4734, 0.6009, 0.4734, 0.6755, 0.8815, 0.6974, 0.8815, 0.6974, 0.8561, 0.6755, 0.8561, 0.09761, 0.8271, 0.09761, 0.8043, 0.07226, 0.8043, 0.07226, 0.8271, 0.643, 0.4987, 0.6211, 0.4987, 0.6211, 0.4734, 0.643, 0.4734, 0.6376, 0.8815, 0.6553, 0.8815, 0.6553, 0.8561, 0.6376, 0.8561, 0.09761, 0.8692, 0.09761, 0.849, 0.07226, 0.849, 0.07226, 0.8692, 0.1246, 0.849, 0.1246, 0.8692, 0.09927, 0.8692, 0.09927, 0.849, 0.7106, 0.4987, 0.6886, 0.4987, 0.6886, 0.4734, 0.7106, 0.4734, 0.7852, 0.8815, 0.8029, 0.8815, 0.8029, 0.8561, 0.7852, 0.8561, 0.1246, 0.8043, 0.1246, 0.8271, 0.09927, 0.8271, 0.09927, 0.8043, 0.4946, 0.9049, 0.4946, 0.8864, 0.5103, 0.8864, 0.5103, 0.9049, 0.1722, 0.5856, 0.1913, 0.5729, 0.185, 0.5652, 0.1676, 0.5769, 0.0008316, 0.4711, 0.0008316, 0.494, 0.01066, 0.493, 0.01066, 0.472, 0.2075, 0.4084, 0.1913, 0.3922, 0.185, 0.3998, 0.1999, 0.4146, 0.1286, 0.5988, 0.1511, 0.5944, 0.1482, 0.5849, 0.1276, 0.589, 0.01407, 0.4274, 0.005302, 0.4486, 0.01475, 0.4514, 0.02278, 0.4321, 0.229, 0.4486, 0.2202, 0.4274, 0.2115, 0.4321, 0.2196, 0.4514, 0.043, 0.3922, 0.0268, 0.4084, 0.03443, 0.4146, 0.04926, 0.3998, 0.08322, 0.5944, 0.1057, 0.5988, 0.1067, 0.589, 0.08609, 0.5849, 0.2335, 0.494, 0.2335, 0.4711, 0.2236, 0.472, 0.2236, 0.493, 0.08322, 0.3707, 0.06205, 0.3794, 0.06671, 0.3881, 0.08609, 0.3801, 0.043, 0.5729, 0.06205, 0.5856, 0.06671, 0.5769, 0.04926, 0.5652, 0.2202, 0.5376, 0.229, 0.5164, 0.2196, 0.5136, 0.2115, 0.533, 0.1286, 0.3662, 0.1057, 0.3662, 0.1067, 0.376, 0.1276, 0.376, 0.01407, 0.5376, 0.0268, 0.5567, 0.03443, 0.5504, 0.02278, 0.533, 0.1511, 0.3707, 0.1286, 0.3662, 0.1276, 0.376, 0.1482, 0.3801, 0.1913, 0.5729, 0.2075, 0.5567, 0.1999, 0.5504, 0.185, 0.5652, 0.0008316, 0.494, 0.005302, 0.5164, 0.01475, 0.5136, 0.01066, 0.493, 0.1913, 0.3922, 0.1722, 0.3794, 0.1676, 0.3881, 0.185, 0.3998, 0.1511, 0.5944, 0.1722, 0.5856, 0.1676, 0.5769, 0.1482, 0.5849, 0.005302, 0.4486, 0.0008316, 0.4711, 0.01066, 0.472, 0.01475, 0.4514, 0.2202, 0.4274, 0.2075, 0.4084, 0.1999, 0.4146, 0.2115, 0.4321, 0.1057, 0.5988, 0.1286, 0.5988, 0.1276, 0.589, 0.1067, 0.589, 0.0268, 0.4084, 0.01407, 0.4274, 0.02278, 0.4321, 0.03443, 0.4146, 0.2335, 0.4711, 0.229, 0.4486, 0.2196, 0.4514, 0.2236, 0.472, 0.06205, 0.3794, 0.043, 0.3922, 0.04926, 0.3998, 0.06671, 0.3881, 0.06205, 0.5856, 0.08322, 0.5944, 0.08609, 0.5849, 0.06671, 0.5769, 0.229, 0.5164, 0.2335, 0.494, 0.2236, 0.493, 0.2196, 0.5136, 0.1057, 0.3662, 0.08322, 0.3707, 0.08609, 0.3801, 0.1067, 0.376, 0.0268, 0.5567, 0.043, 0.5729, 0.04926, 0.5652, 0.03443, 0.5504, 0.2075, 0.5567, 0.2202, 0.5376, 0.2115, 0.533, 0.1999, 0.5504, 0.005302, 0.5164, 0.01407, 0.5376, 0.02278, 0.533, 0.01475, 0.5136, 0.4415, 0.5255, 0.4496, 0.5061, 0.4537, 0.4856, 0.4537, 0.4646, 0.4496, 0.444, 0.4415, 0.4246, 0.4299, 0.4072, 0.4151, 0.3924, 0.3976, 0.3807, 0.3782, 0.3727, 0.3577, 0.3686, 0.3367, 0.3686, 0.3161, 0.3727, 0.2967, 0.3807, 0.2793, 0.3924, 0.2645, 0.4072, 0.2528, 0.4246, 0.2448, 0.444, 0.2407, 0.4646, 0.2407, 0.4856, 0.2448, 0.5061, 0.2528, 0.5255, 0.2645, 0.543, 0.2793, 0.5578, 0.2967, 0.5695, 0.3161, 0.5775, 0.3367, 0.5816, 0.3577, 0.5816, 0.3782, 0.5775, 0.3976, 0.5695, 0.4151, 0.5578, 0.4299, 0.543, 0.512, 0.8864, 0.512, 0.9049, 0.5277, 0.9049, 0.5277, 0.8864, 0.8603, 0.8214, 0.8402, 0.8214, 0.8402, 0.8371, 0.8603, 0.8371, 0.8788, 0.8388, 0.895, 0.8388, 0.895, 0.8545, 0.8788, 0.8545, 0.512, 0.8454, 0.512, 0.8663, 0.5277, 0.8663, 0.5277, 0.8454, 0.895, 0.8214, 0.8788, 0.8214, 0.8788, 0.8371, 0.895, 0.8371, 0.8402, 0.8388, 0.8603, 0.8388, 0.8603, 0.8545, 0.8402, 0.8545, 0.512, 0.8045, 0.512, 0.8245, 0.5277, 0.8245, 0.5277, 0.8045, 0.4946, 0.8045, 0.4946, 0.786, 0.5103, 0.786, 0.5103, 0.8045, 0.512, 0.7698, 0.512, 0.786, 0.5277, 0.786, 0.5277, 0.7698, 0.7984, 0.8388, 0.8193, 0.8388, 0.8193, 0.8545, 0.7984, 0.8545, 0.4946, 0.8454, 0.4946, 0.8245, 0.5103, 0.8245, 0.5103, 0.8454, 0.7783, 0.8214, 0.7598, 0.8214, 0.7598, 0.8371, 0.7783, 0.8371, 0.7598, 0.8388, 0.7783, 0.8388, 0.7783, 0.8545, 0.7598, 0.8545, 0.4946, 0.8864, 0.4946, 0.8663, 0.5103, 0.8663, 0.5103, 0.8864, 0.8193, 0.8214, 0.7984, 0.8214, 0.7984, 0.8371, 0.8193, 0.8371, 0.512, 0.9049, 0.512, 0.9211, 0.5277, 0.9211, 0.5277, 0.9049, 0.8402, 0.8214, 0.8193, 0.8214, 0.8193, 0.8371, 0.8402, 0.8371, 0.4946, 0.9211, 0.4946, 0.9049, 0.5103, 0.9049, 0.5103, 0.9211, 0.512, 0.8663, 0.512, 0.8864, 0.5277, 0.8864, 0.5277, 0.8663, 0.8788, 0.8214, 0.8603, 0.8214, 0.8603, 0.8371, 0.8788, 0.8371, 0.8603, 0.8388, 0.8788, 0.8388, 0.8788, 0.8545, 0.8603, 0.8545, 0.512, 0.8245, 0.512, 0.8454, 0.5277, 0.8454, 0.5277, 0.8245, 0.4946, 0.786, 0.4946, 0.7698, 0.5103, 0.7698, 0.5103, 0.786, 0.8193, 0.8388, 0.8402, 0.8388, 0.8402, 0.8545, 0.8193, 0.8545, 0.512, 0.786, 0.512, 0.8045, 0.5277, 0.8045, 0.5277, 0.786, 0.4946, 0.8245, 0.4946, 0.8045, 0.5103, 0.8045, 0.5103, 0.8245, 0.7598, 0.8214, 0.7436, 0.8214, 0.7436, 0.8371, 0.7598, 0.8371, 0.7783, 0.8388, 0.7984, 0.8388, 0.7984, 0.8545, 0.7783, 0.8545, 0.4946, 0.8663, 0.4946, 0.8454, 0.5103, 0.8454, 0.5103, 0.8663, 0.7984, 0.8214, 0.7783, 0.8214, 0.7783, 0.8371, 0.7984, 0.8371, 0.7436, 0.8388, 0.7598, 0.8388, 0.7598, 0.8545, 0.7436, 0.8545, 0.6683, 0.2153, 0.5945, 0.2153, 0.5945, 0.195, 0.6683, 0.195, 0.6683, 0.2169, 0.5945, 0.2169, 0.5945, 0.2372, 0.6683, 0.2372, 0.9253, 0.761, 0.9253, 0.5087, 0.9052, 0.5317, 0.9052, 0.7381, 0.9162, 0.0008316, 0.9162, 0.2531, 0.8961, 0.2302, 0.8961, 0.02375, 0.9764, 0.5087, 0.9764, 0.761, 0.9838, 0.7381, 0.9838, 0.5317, 0.4585, 0.6773, 0.4585, 0.5832, 0.4356, 0.5906, 0.4356, 0.6572, 0.4093, 0.6773, 0.4093, 0.5832, 0.3864, 0.6033, 0.3864, 0.6699, 0.9855, 0.761, 0.9855, 0.5087, 0.9929, 0.5317, 0.9929, 0.7381, 0.2109, 0.8544, 0.2109, 0.921, 0.1873, 0.9134, 0.1873, 0.8621, 0.09587, 0.8886, 0.09587, 0.9552, 0.07226, 0.9476, 0.07226, 0.8962, 0.9352, 0.2913, 0.9352, 0.4977, 0.9534, 0.4977, 0.9534, 0.2913, 0.1446, 0.9281, 0.1446, 0.7217, 0.1263, 0.7217, 0.1263, 0.9281, 0.1662, 0.9281, 0.1662, 0.7217, 0.1845, 0.7217, 0.1845, 0.9281, 0.7692, 0.4616, 0.6954, 0.4616, 0.6954, 0.4413, 0.7692, 0.4413, 0.9963, 0.8365, 0.9963, 0.7627, 0.976, 0.7627, 0.976, 0.8365, 0.1645, 0.7217, 0.1645, 0.9281, 0.1462, 0.9281, 0.1462, 0.7217, 0.8534, 0.9433, 0.6376, 0.9433, 0.6376, 0.9476, 0.8534, 0.9476, 0.75, 0.7683, 0.75, 0.748, 0.7547, 0.748, 0.7547, 0.7683, 0.6406, 0.2436, 0.6204, 0.2436, 0.6204, 0.2389, 0.6406, 0.2389, 0.5959, 0.7681, 0.3801, 0.7681, 0.3801, 0.764, 0.5959, 0.764, 0.6212, 0.9123, 0.6359, 0.697, 0.6323, 0.6968, 0.6176, 0.9121, 0.4747, 0.8688, 0.2589, 0.8688, 0.2589, 0.8651, 0.4747, 0.8651, 0.4649, 0.6825, 0.4649, 0.6607, 0.4602, 0.6607, 0.4602, 0.6825, 0.75, 0.8066, 0.75, 0.7891, 0.7547, 0.7891, 0.7547, 0.8066, 0.7587, 0.7989, 0.7779, 0.7989, 0.7779, 0.8171, 0.7587, 0.8171, 0.9915, 0.5071, 0.9915, 0.2548, 0.9903, 0.273, 0.9903, 0.4888, 0.8564, 0.5087, 0.88, 0.5087, 0.8762, 0.527, 0.8603, 0.527, 0.6376, 0.9416, 0.8899, 0.9416, 0.8716, 0.9391, 0.6558, 0.9391, 0.7502, 0.4734, 0.7502, 0.497, 0.7684, 0.497, 0.7684, 0.4734, 0.7841, 0.7789, 0.8077, 0.7789, 0.8077, 0.7972, 0.7841, 0.7972, 0.6141, 0.6844, 0.6141, 0.7081, 0.5959, 0.7042, 0.5959, 0.6883, 0.9748, 0.761, 0.9748, 0.5087, 0.9722, 0.527, 0.9722, 0.7428, 0.9939, 0.2531, 0.9939, 0.0008316, 0.9927, 0.01907, 0.9927, 0.2349, 0.8547, 0.5087, 0.8547, 0.761, 0.8509, 0.7428, 0.8509, 0.527, 0.8336, 0.788, 0.8336, 0.8071, 0.8518, 0.8071, 0.8518, 0.788, 0.493, 0.8528, 0.493, 0.8719, 0.4747, 0.8688, 0.4747, 0.8559, 0.6359, 0.9316, 0.6168, 0.9303, 0.6212, 0.9123, 0.634, 0.9132, 0.9179, 0.2525, 0.9351, 0.0008316, 0.9369, 0.01924, 0.9222, 0.2345, 0.493, 0.9321, 0.2407, 0.9321, 0.2589, 0.9346, 0.4747, 0.9346, 0.9577, 0.0008316, 0.9577, 0.2531, 0.9546, 0.2349, 0.9546, 0.01907, 0.6141, 0.7097, 0.6141, 0.7334, 0.5959, 0.7295, 0.5959, 0.7136, 0.8535, 0.7818, 0.8535, 0.7627, 0.8717, 0.7627, 0.8717, 0.7818, 0.7824, 0.7789, 0.7587, 0.7789, 0.7587, 0.7972, 0.7824, 0.7972, 0.88, 0.5087, 0.88, 0.761, 0.8762, 0.7428, 0.8762, 0.527, 0.998, 0.5087, 0.998, 0.761, 0.9992, 0.7428, 0.9992, 0.527, 0.6141, 0.7081, 0.3618, 0.7081, 0.3801, 0.7042, 0.5959, 0.7042, 0.9943, 0.5071, 0.9943, 0.2548, 0.9932, 0.273, 0.9932, 0.4888, 0.8336, 0.7863, 0.8336, 0.7627, 0.8518, 0.7627, 0.8518, 0.7863, 0.9211, 0.7627, 0.9211, 0.9785, 0.9052, 0.9785, 0.9052, 0.7627, 0.9228, 0.9785, 0.9228, 0.7627, 0.9385, 0.7627, 0.9385, 0.9785, 0.02616, 0.9375, 0.02616, 0.7217, 0.04982, 0.7217, 0.04982, 0.9375, 0.05149, 0.9375, 0.05149, 0.7217, 0.0706, 0.7217, 0.0706, 0.9375, 0.9335, 0.5071, 0.9335, 0.2913, 0.9144, 0.2913, 0.9144, 0.5071, 0.0245, 0.9375, 0.0245, 0.7217, 0.0008316, 0.7217, 0.0008316, 0.9375, 0.9558, 0.9785, 0.9558, 0.7627, 0.9401, 0.7627, 0.9401, 0.9785, 0.971, 0.2913, 0.971, 0.5071, 0.9551, 0.5071, 0.9551, 0.2913, 0.5945, 0.25, 0.6164, 0.25, 0.6164, 0.2453, 0.5945, 0.2453, 0.9903, 0.4888, 0.9903, 0.273, 0.9857, 0.273, 0.9857, 0.4888, 0.8034, 0.4588, 0.8034, 0.4413, 0.8081, 0.4413, 0.8081, 0.4588, 0.6558, 0.9391, 0.8716, 0.9391, 0.8716, 0.9349, 0.6558, 0.9349, 0.4649, 0.5832, 0.4649, 0.6074, 0.4602, 0.6074, 0.4602, 0.5832, 0.4649, 0.659, 0.4649, 0.6349, 0.4602, 0.6349, 0.4602, 0.659, 0.7436, 0.7715, 0.7436, 0.789, 0.7484, 0.789, 0.7484, 0.7715, 0.9722, 0.7428, 0.9722, 0.527, 0.9681, 0.527, 0.9681, 0.7428, 0.9927, 0.2349, 0.9927, 0.01907, 0.9881, 0.01907, 0.9881, 0.2349, 0.8992, 0.9785, 0.8992, 0.7627, 0.9035, 0.7627, 0.9035, 0.9785, 0.7484, 0.748, 0.7484, 0.7699, 0.7436, 0.7699, 0.7436, 0.748, 0.6103, 0.7698, 0.6103, 0.79, 0.615, 0.79, 0.615, 0.7698, 0.6039, 0.7698, 0.6039, 0.79, 0.6087, 0.79, 0.6087, 0.7698, 0.9222, 0.2345, 0.9369, 0.01924, 0.9333, 0.01899, 0.9186, 0.2343, 0.4747, 0.9346, 0.2589, 0.9346, 0.2589, 0.9305, 0.4747, 0.9305, 0.9546, 0.01907, 0.9546, 0.2349, 0.9509, 0.2349, 0.9509, 0.01907, 0.75, 0.77, 0.75, 0.7874, 0.7547, 0.7874, 0.7547, 0.77, 0.6399, 0.25, 0.618, 0.25, 0.618, 0.2453, 0.6399, 0.2453, 0.5945, 0.2436, 0.6187, 0.2436, 0.6187, 0.2389, 0.5945, 0.2389, 0.5832, 0.5028, 0.799, 0.5028, 0.799, 0.5071, 0.5832, 0.5071, 0.9992, 0.527, 0.9992, 0.7428, 0.9945, 0.7428, 0.9945, 0.527, 0.598, 0.7698, 0.598, 0.9856, 0.6023, 0.9856, 0.6023, 0.7698, 0.9932, 0.4888, 0.9932, 0.273, 0.9978, 0.273, 0.9978, 0.4888, 0.4649, 0.6091, 0.4649, 0.6332, 0.4602, 0.6332, 0.4602, 0.6091, 0.7708, 0.4413, 0.7708, 0.4982, 0.7854, 0.4982, 0.7854, 0.4413, 0.8156, 0.7773, 0.7587, 0.7773, 0.7587, 0.7627, 0.8156, 0.7627, 0.4629, 0.575, 0.4629, 0.3686, 0.4553, 0.3922, 0.4553, 0.5514, 0.9651, 0.7627, 0.9651, 0.9691, 0.9575, 0.9455, 0.9575, 0.7863, 0.5887, 0.7698, 0.5887, 0.9762, 0.5963, 0.9526, 0.5963, 0.7934, 0.1246, 0.9552, 0.1246, 0.8886, 0.101, 0.8962, 0.101, 0.9476, 0.2126, 0.8544, 0.2126, 0.921, 0.2362, 0.9134, 0.2362, 0.8621, 0.9668, 0.9691, 0.9668, 0.7627, 0.9744, 0.7863, 0.9744, 0.9455, 0.6376, 0.6952, 0.6376, 0.8545, 0.6889, 0.8545, 0.6889, 0.6952, 0.6906, 0.8545, 0.6906, 0.6952, 0.742, 0.6952, 0.742, 0.8545, 0.5425, 0.7698, 0.5425, 0.929, 0.5293, 0.929, 0.5293, 0.7698, 0.559, 0.929, 0.559, 0.7698, 0.5722, 0.7698, 0.5722, 0.929, 0.5574, 0.929, 0.5574, 0.7698, 0.5442, 0.7698, 0.5442, 0.929, 0.8173, 0.7627, 0.8173, 0.8196, 0.8319, 0.8196, 0.8319, 0.7627, 0.8017, 0.4413, 0.8017, 0.4982, 0.7871, 0.4982, 0.7871, 0.4413, 0.5739, 0.7698, 0.5739, 0.929, 0.587, 0.929, 0.587, 0.7698, 0.7587, 0.5087, 0.7587, 0.761, 0.7926, 0.761, 0.7926, 0.5087, 0.7926, 0.5087, 0.7926, 0.761, 0.8294, 0.761, 0.8294, 0.5087, 0.8003, 0.0008316, 0.8003, 0.2531, 0.8371, 0.2531, 0.8371, 0.0008316, 0.8371, 0.0008316, 0.8371, 0.2531, 0.871, 0.2531, 0.871, 0.0008316, 0.2114, 0.01594, 0.239, 0.04022, 0.239, 0.04022, 0.2114, 0.01594, 0.7987, 0.2531, 0.7987, 0.0008316, 0.7987, 0.0008316, 0.7987, 0.2531, 0.493, 0.8511, 0.2407, 0.8511, 0.2407, 0.8511, 0.493, 0.8511, 0.493, 0.8511, 0.493, 0.8511, 0.493, 0.8511, 0.493, 0.8511, 0.647, 0.0008316, 0.6835, 0.005361, 0.6835, 0.005361, 0.647, 0.0008316, 0.9162, 0.0008316, 0.9162, 0.0008316, 0.9162, 0.0008316, 0.9162, 0.0008316, 0.6835, 0.005361, 0.7156, 0.01872, 0.7156, 0.01872, 0.6835, 0.005361, 0.9162, 0.2531, 0.9162, 0.0008316, 0.9162, 0.0008316, 0.9162, 0.2531, 0.4661, 0.03652, 0.437, 0.01398, 0.437, 0.01398, 0.4661, 0.03652, 0.437, 0.01398, 0.4048, 0.0008316, 0.4048, 0.0008316, 0.437, 0.01398, 0.6616, 0.2593, 0.6251, 0.2548, 0.6251, 0.2548, 0.6616, 0.2593, 0.6937, 0.2727, 0.6616, 0.2593, 0.6616, 0.2593, 0.6937, 0.2727, 0.8371, 0.2531, 0.8003, 0.2531, 0.8003, 0.2531, 0.8371, 0.2531, 0.8294, 0.761, 0.7926, 0.761, 0.7926, 0.761, 0.8294, 0.761, 0.7926, 0.761, 0.7587, 0.761, 0.7587, 0.761, 0.7926, 0.761, 0.437, 0.01398, 0.4048, 0.0008316, 0.4048, 0.0008316, 0.437, 0.01398, 0.9253, 0.5087, 0.9253, 0.5087, 0.9253, 0.5087, 0.9253, 0.5087, 0.4661, 0.03652, 0.437, 0.01398, 0.437, 0.01398, 0.4661, 0.03652, 0.6616, 0.2593, 0.6251, 0.2548, 0.6251, 0.2548, 0.6616, 0.2593, 0.6937, 0.2727, 0.6616, 0.2593, 0.6616, 0.2593, 0.6937, 0.2727])
me_cylinder_001.materials.append(mat_material_001)
me_cylinder_001.use_remesh_preserve_volume = False
me_cylinder_001.use_remesh_preserve_attributes = False
me_cylinder_001.use_mirror_vertex_groups = False
me_cylinder_001.update()
me_cylinder = bpy.data.meshes.new('Cylinder')
me_cylinder.from_pydata([(0.0, 1.0, 1.0), (0.0, -1.0, 1.0), (0.1951, 1.0, 0.9808), (0.1951, -1.0, 0.9808), (0.3827, 1.0, 0.9239), (0.3827, -1.0, 0.9239), (0.5556, 1.0, 0.8315), (0.5556, -1.0, 0.8315), (0.7071, 1.0, 0.7071), (0.7071, -1.0, 0.7071), (0.8315, 1.0, 0.5556), (0.8315, -1.0, 0.5556), (0.9239, 1.0, 0.3827), (0.9239, -1.0, 0.3827), (0.9808, 1.0, 0.1951), (0.9808, -1.0, 0.1951), (1.0, 1.0, -2.98e-07), (1.0, -1.0, -1.192e-07), (0.9808, 1.0, -0.1951), (0.9808, -1.0, -0.1951), (0.9239, 1.0, -0.3827), (0.9239, -1.0, -0.3827), (0.8315, 1.0, -0.5556), (0.8315, -1.0, -0.5556), (0.7071, 1.0, -0.7071), (0.7071, -1.0, -0.7071), (0.5556, 1.0, -0.8315), (0.5556, -1.0, -0.8315), (0.3827, 1.0, -0.9239), (0.3827, -1.0, -0.9239), (0.1951, 1.0, -0.9808), (0.1951, -1.0, -0.9808), (-3.258e-07, 1.0, -1.0), (-3.258e-07, -1.0, -1.0), (-0.1951, 1.0, -0.9808), (-0.1951, -1.0, -0.9808), (-0.3827, 1.0, -0.9239), (-0.3827, -1.0, -0.9239), (-0.5556, 1.0, -0.8315), (-0.5556, -1.0, -0.8315), (-0.7071, 1.0, -0.7071), (-0.7071, -1.0, -0.7071), (-0.8315, 1.0, -0.5556), (-0.8315, -1.0, -0.5556), (-0.9239, 1.0, -0.3827), (-0.9239, -1.0, -0.3827), (-0.9808, 1.0, -0.1951), (-0.9808, -1.0, -0.1951), (-1.0, 1.0, 5.96e-07), (-1.0, -1.0, 7.153e-07), (-0.9808, 1.0, 0.1951), (-0.9808, -1.0, 0.1951), (-0.9239, 1.0, 0.3827), (-0.9239, -1.0, 0.3827), (-0.8315, 1.0, 0.5556), (-0.8315, -1.0, 0.5556), (-0.7071, 1.0, 0.7071), (-0.7071, -1.0, 0.7071), (-0.5556, 1.0, 0.8315), (-0.5556, -1.0, 0.8315), (-0.3827, 1.0, 0.9239), (-0.3827, -1.0, 0.9239), (-0.1951, 1.0, 0.9808), (-0.1951, -1.0, 0.9808), (0.1756, -1.0, 0.8827), (1.187e-08, -1.0, 0.9), (0.3444, -1.0, 0.8315), (0.5, -1.0, 0.7483), (0.6364, -1.0, 0.6364), (0.7483, -1.0, 0.5), (0.8315, -1.0, 0.3444), (0.8827, -1.0, 0.1756), (0.9, -1.0, -9.891e-08), (0.8827, -1.0, -0.1756), (0.8315, -1.0, -0.3444), (0.7483, -1.0, -0.5), (0.6364, -1.0, -0.6364), (0.5, -1.0, -0.7483), (0.3444, -1.0, -0.8315), (0.1756, -1.0, -0.8827), (-2.814e-07, -1.0, -0.9), (-0.1756, -1.0, -0.8827), (-0.3444, -1.0, -0.8315), (-0.5, -1.0, -0.7483), (-0.6364, -1.0, -0.6364), (-0.7483, -1.0, -0.5), (-0.8315, -1.0, -0.3444), (-0.8827, -1.0, -0.1756), (-0.9, -1.0, 6.521e-07), (-0.8827, -1.0, 0.1756), (-0.8315, -1.0, 0.3444), (-0.7483, -1.0, 0.5), (-0.6364, -1.0, 0.6364), (-0.5, -1.0, 0.7483), (-0.3444, -1.0, 0.8315), (-0.1756, -1.0, 0.8827), (0.1756, 0.6177, 0.8827), (1.447e-08, 0.6177, 0.9), (0.3444, 0.6177, 0.8315), (0.5, 0.6177, 0.7483), (0.6364, 0.6177, 0.6364), (0.7483, 0.6177, 0.5), (0.8315, 0.6177, 0.3444), (0.8827, 0.6177, 0.1756), (0.9, 0.6177, -1.275e-07), (0.8827, 0.6177, -0.1756), (0.8315, 0.6177, -0.3444), (0.7483, 0.6177, -0.5), (0.6364, 0.6177, -0.6364), (0.5, 0.6177, -0.7483), (0.3444, 0.6177, -0.8315), (0.1756, 0.6177, -0.8827), (-2.788e-07, 0.6177, -0.9), (-0.1756, 0.6177, -0.8827), (-0.3444, 0.6177, -0.8315), (-0.5, 0.6177, -0.7483), (-0.6364, 0.6177, -0.6364), (-0.7483, 0.6177, -0.5), (-0.8315, 0.6177, -0.3444), (-0.8827, 0.6177, -0.1756), (-0.9, 0.6177, 6.235e-07), (-0.8827, 0.6177, 0.1756), (-0.8315, 0.6177, 0.3444), (-0.7483, 0.6177, 0.5), (-0.6364, 0.6177, 0.6364), (-0.5, 0.6177, 0.7483), (-0.3444, 0.6177, 0.8315), (-0.1756, 0.6177, 0.8827), (-6.028e-15, 1.148, 1.0), (0.1951, 1.148, 0.9808), (0.3827, 1.148, 0.9239), (0.5556, 1.148, 0.8315), (0.7071, 1.148, 0.7071), (0.8315, 1.148, 0.5556), (0.9239, 1.148, 0.3827), (0.9808, 1.148, 0.1951), (1.0, 1.148, -3.142e-07), (0.9808, 1.148, -0.1951), (0.9239, 1.148, -0.3827), (0.8315, 1.148, -0.5556), (0.7071, 1.148, -0.7071), (0.5556, 1.148, -0.8315), (0.3827, 1.148, -0.9239), (0.1951, 1.148, -0.9808), (-3.258e-07, 1.148, -1.0), (-0.1951, 1.148, -0.9808), (-0.3827, 1.148, -0.9239), (-0.5556, 1.148, -0.8315), (-0.7071, 1.148, -0.7071), (-0.8315, 1.148, -0.5556), (-0.9239, 1.148, -0.3827), (-0.9808, 1.148, -0.1951), (-1.0, 1.148, 5.798e-07), (-0.9808, 1.148, 0.1951), (-0.9239, 1.148, 0.3827), (-0.8315, 1.148, 0.5556), (-0.7071, 1.148, 0.7071), (-0.5556, 1.148, 0.8315), (-0.3827, 1.148, 0.9239), (-0.1951, 1.148, 0.9808), (5.939e-08, 1.148, 0.4998), (0.09751, 1.148, 0.4902), (0.1913, 1.148, 0.4618), (0.2777, 1.148, 0.4156), (0.3534, 1.148, 0.3534), (0.4156, 1.148, 0.2777), (0.4618, 1.148, 0.1913), (0.4902, 1.148, 0.09751), (0.4998, 1.148, -2.148e-07), (0.4902, 1.148, -0.09751), (0.4618, 1.148, -0.1913), (0.4156, 1.148, -0.2777), (0.3534, 1.148, -0.3534), (0.2777, 1.148, -0.4156), (0.1913, 1.148, -0.4618), (0.09751, 1.148, -0.4902), (-1.035e-07, 1.148, -0.4998), (-0.09751, 1.148, -0.4902), (-0.1913, 1.148, -0.4618), (-0.2777, 1.148, -0.4156), (-0.3534, 1.148, -0.3534), (-0.4156, 1.148, -0.2777), (-0.4618, 1.148, -0.1913), (-0.4902, 1.148, -0.09751), (-0.4998, 1.148, 2.32e-07), (-0.4902, 1.148, 0.09751), (-0.4618, 1.148, 0.1913), (-0.4156, 1.148, 0.2777), (-0.3534, 1.148, 0.3534), (-0.2777, 1.148, 0.4156), (-0.1913, 1.148, 0.4618), (-0.09751, 1.148, 0.4902), (5.939e-08, 2.235, 0.4998), (0.09751, 2.235, 0.4902), (0.1913, 2.235, 0.4618), (0.2777, 2.235, 0.4156), (0.3534, 2.235, 0.3534), (0.4156, 2.235, 0.2777), (0.4618, 2.235, 0.1913), (0.4902, 2.235, 0.09751), (0.4998, 2.235, -4.434e-07), (0.4902, 2.235, -0.09751), (0.4618, 2.235, -0.1913), (0.4156, 2.235, -0.2777), (0.3534, 2.235, -0.3534), (0.2777, 2.235, -0.4156), (0.1913, 2.235, -0.4618), (0.09751, 2.235, -0.4902), (-1.035e-07, 2.235, -0.4998), (-0.09751, 2.235, -0.4902), (-0.1913, 2.235, -0.4618), (-0.2777, 2.235, -0.4156), (-0.3534, 2.235, -0.3534), (-0.4156, 2.235, -0.2777), (-0.4618, 2.235, -0.1913), (-0.4902, 2.235, -0.09751), (-0.4998, 2.235, 3.447e-09), (-0.4902, 2.235, 0.09751), (-0.4618, 2.235, 0.1913), (-0.4156, 2.235, 0.2777), (-0.3534, 2.235, 0.3534), (-0.2777, 2.235, 0.4156), (-0.1913, 2.235, 0.4618), (-0.09751, 2.235, 0.4902), (1.947e-08, 1.0, 1.064), (0.1951, 1.0, 1.045), (0.1951, -1.0, 1.045), (1.947e-08, -1.0, 1.064), (0.413, -1.0, 0.9805), (0.413, 1.0, 0.9805), (0.5858, 1.0, 0.8881), (0.5858, -1.0, 0.8881), (0.8881, -1.0, 0.5858), (0.8881, 1.0, 0.5858), (0.9805, 1.0, 0.413), (0.9805, -1.0, 0.413), (1.045, -1.0, 0.2014), (1.045, 1.0, 0.2014), (1.064, 1.0, 0.006295), (1.064, -1.0, 0.006295), (0.9805, -1.0, -0.413), (0.9805, 1.0, -0.413), (0.8881, 1.0, -0.5858), (0.8881, -1.0, -0.5858), (0.4013, -1.0, -0.9853), (0.4013, 1.0, -0.9853), (0.2137, 1.0, -1.042), (0.2137, -1.0, -1.042), (-0.2137, -1.0, -1.042), (-0.2137, 1.0, -1.042), (-0.4013, 1.0, -0.9853), (-0.4013, -1.0, -0.9853), (-0.8881, -1.0, -0.5858), (-0.8881, 1.0, -0.5858), (-0.9805, 1.0, -0.413), (-0.9805, -1.0, -0.413), (-1.064, -1.0, 0.006296), (-1.064, 1.0, 0.006296), (-1.045, 1.0, 0.2014), (-1.045, -1.0, 0.2014), (-0.9805, -1.0, 0.413), (-0.9805, 1.0, 0.413), (-0.8881, 1.0, 0.5858), (-0.8881, -1.0, 0.5858), (-0.5858, -1.0, 0.8881), (-0.5858, 1.0, 0.8881), (-0.413, 1.0, 0.9805), (-0.413, -1.0, 0.9805), (-0.1951, -1.0, 1.045), (-0.1951, 1.0, 1.045), (5.506e-08, 0.9052, 1.063), (0.1766, 0.9052, 1.046), (0.1766, -0.9052, 1.046), (5.506e-08, -0.9052, 1.063), (0.4212, -0.9052, 0.9761), (0.4212, 0.9052, 0.9761), (0.5777, 0.9052, 0.8925), (0.5777, -0.9052, 0.8925), (0.8925, -0.9052, 0.5777), (0.8925, 0.9052, 0.5777), (0.9761, 0.9052, 0.4212), (0.9761, -0.9052, 0.4212), (1.046, -0.9052, 0.1921), (1.046, 0.9052, 0.1921), (1.063, 0.9052, 0.01554), (1.063, -0.9052, 0.01554), (0.9761, -0.9052, -0.4212), (0.9761, 0.9052, -0.4212), (0.8925, 0.9052, -0.5777), (0.8925, -0.9052, -0.5777), (0.3924, -0.9052, -0.988), (0.3924, 0.9052, -0.988), (0.2226, 0.9052, -1.04), (0.2226, -0.9052, -1.04), (-0.2226, -0.9052, -1.04), (-0.2226, 0.9052, -1.04), (-0.3924, 0.9052, -0.988), (-0.3924, -0.9052, -0.988), (-0.8925, -0.9052, -0.5777), (-0.8925, 0.9052, -0.5777), (-0.9761, 0.9052, -0.4212), (-0.9761, -0.9052, -0.4212), (-1.063, -0.9052, 0.01554), (-1.063, 0.9052, 0.01554), (-1.046, 0.9052, 0.1921), (-1.046, -0.9052, 0.1921), (-0.9761, -0.9052, 0.4212), (-0.9761, 0.9052, 0.4212), (-0.8925, 0.9052, 0.5777), (-0.8925, -0.9052, 0.5777), (-0.5777, -0.9052, 0.8925), (-0.5777, 0.9052, 0.8925), (-0.4212, 0.9052, 0.9761), (-0.4212, -0.9052, 0.9761), (-0.1766, -0.9052, 1.046), (-0.1766, 0.9052, 1.046), (5.798e-08, 0.9052, 0.9983), (0.1766, 0.9052, 0.9809), (0.1766, -0.9052, 0.9809), (5.798e-08, -0.9052, 0.9983), (0.3905, -0.9052, 0.9188), (0.3905, 0.9052, 0.9188), (0.547, 0.9052, 0.8351), (0.547, -0.9052, 0.8351), (0.8351, -0.9052, 0.547), (0.8351, 0.9052, 0.547), (0.9188, 0.9052, 0.3905), (0.9188, -0.9052, 0.3905), (0.9809, -0.9052, 0.1858), (0.9809, 0.9052, 0.1858), (0.9983, 0.9052, 0.009168), (0.9983, -0.9052, 0.009168), (0.9188, -0.9052, -0.3905), (0.9188, 0.9052, -0.3905), (0.8351, 0.9052, -0.547), (0.8351, -0.9052, -0.547), (0.3736, -0.9052, -0.9258), (0.3736, 0.9052, -0.9258), (0.2037, 0.9052, -0.9773), (0.2037, -0.9052, -0.9773), (-0.2037, -0.9052, -0.9773), (-0.2037, 0.9052, -0.9773), (-0.3736, 0.9052, -0.9258), (-0.3736, -0.9052, -0.9258), (-0.8351, -0.9052, -0.547), (-0.8351, 0.9052, -0.547), (-0.9188, 0.9052, -0.3905), (-0.9188, -0.9052, -0.3905), (-0.9983, -0.9052, 0.009169), (-0.9983, 0.9052, 0.009168), (-0.9809, 0.9052, 0.1858), (-0.9809, -0.9052, 0.1858), (-0.9188, -0.9052, 0.3905), (-0.9188, 0.9052, 0.3905), (-0.8351, 0.9052, 0.547), (-0.8351, -0.9052, 0.547), (-0.547, -0.9052, 0.8351), (-0.547, 0.9052, 0.8351), (-0.3905, 0.9052, 0.9188), (-0.3905, -0.9052, 0.9188), (-0.1766, -0.9052, 0.9809), (-0.1766, 0.9052, 0.9809), (0.138, 0.8347, 0.6936), (3.471e-08, 0.8347, 0.7072), (0.2706, 0.8347, 0.6533), (0.3929, 0.8347, 0.588), (0.5, 0.8347, 0.5), (0.588, 0.8347, 0.3929), (0.6533, 0.8347, 0.2706), (0.6936, 0.8347, 0.138), (0.7072, 0.8347, -8.981e-08), (0.6936, 0.8347, -0.138), (0.6533, 0.8347, -0.2706), (0.588, 0.8347, -0.3929), (0.5, 0.8347, -0.5), (0.3929, 0.8347, -0.588), (0.2706, 0.8347, -0.6533), (0.138, 0.8347, -0.6936), (-1.957e-07, 0.8347, -0.7072), (-0.138, 0.8347, -0.6936), (-0.2706, 0.8347, -0.6533), (-0.3929, 0.8347, -0.588), (-0.5, 0.8347, -0.5), (-0.588, 0.8347, -0.3929), (-0.6533, 0.8347, -0.2706), (-0.6936, 0.8347, -0.138), (-0.7072, 0.8347, 5.003e-07), (-0.6936, 0.8347, 0.138), (-0.6533, 0.8347, 0.2706), (-0.588, 0.8347, 0.3929), (-0.5, 0.8347, 0.5), (-0.3929, 0.8347, 0.588), (-0.2706, 0.8347, 0.6533), (-0.138, 0.8347, 0.6936)], [], [(17, 16, 238, 239), (2, 3, 5, 4), (6, 4, 229, 230), (6, 7, 9, 8), (8, 9, 11, 10), (51, 50, 258, 259), (12, 13, 15, 14), (11, 13, 235, 232), (16, 17, 19, 18), (18, 19, 21, 20), (2, 0, 224, 225), (22, 23, 25, 24), (24, 25, 27, 26), (26, 27, 29, 28), (34, 35, 248, 249), (30, 31, 33, 32), (32, 33, 35, 34), (29, 31, 247, 244), (36, 37, 39, 38), (38, 39, 41, 40), (40, 41, 43, 42), (52, 53, 260, 261), (44, 45, 47, 46), (46, 47, 49, 48), (63, 1, 227, 268), (50, 51, 53, 52), (37, 36, 250, 251), (54, 55, 57, 56), (56, 57, 59, 58), (3, 2, 225, 226), (51, 49, 88, 89), (60, 58, 265, 266), (60, 61, 63, 62), (56, 58, 157, 156), (87, 86, 118, 119), (7, 5, 66, 67), (29, 27, 77, 78), (57, 55, 91, 92), (35, 33, 80, 81), (13, 11, 69, 70), (63, 61, 94, 95), (41, 39, 83, 84), (19, 17, 72, 73), (47, 45, 86, 87), (25, 23, 75, 76), (53, 51, 89, 90), (9, 7, 67, 68), (31, 29, 78, 79), (59, 57, 92, 93), (37, 35, 81, 82), (15, 13, 70, 71), (1, 63, 95, 65), (43, 41, 84, 85), (21, 19, 73, 74), (49, 47, 87, 88), (5, 3, 64, 66), (27, 25, 76, 77), (55, 53, 90, 91), (11, 9, 68, 69), (33, 31, 79, 80), (61, 59, 93, 94), (39, 37, 82, 83), (3, 1, 65, 64), (17, 15, 71, 72), (45, 43, 85, 86), (23, 21, 74, 75), (127, 126, 392, 393), (64, 65, 97, 96), (76, 75, 107, 108), (65, 95, 127, 97), (85, 84, 116, 117), (74, 73, 105, 106), (94, 93, 125, 126), (83, 82, 114, 115), (72, 71, 103, 104), (92, 91, 123, 124), (81, 80, 112, 113), (70, 69, 101, 102), (90, 89, 121, 122), (68, 67, 99, 100), (79, 78, 110, 111), (88, 87, 119, 120), (66, 64, 96, 98), (77, 76, 108, 109), (86, 85, 117, 118), (75, 74, 106, 107), (95, 94, 126, 127), (84, 83, 115, 116), (73, 72, 104, 105), (93, 92, 124, 125), (82, 81, 113, 114), (71, 70, 102, 103), (91, 90, 122, 123), (69, 68, 100, 101), (80, 79, 111, 112), (89, 88, 120, 121), (67, 66, 98, 99), (78, 77, 109, 110), (154, 155, 187, 186), (34, 36, 146, 145), (12, 14, 135, 134), (62, 0, 128, 159), (40, 42, 149, 148), (18, 20, 138, 137), (46, 48, 152, 151), (2, 4, 130, 129), (24, 26, 141, 140), (52, 54, 155, 154), (8, 10, 133, 132), (30, 32, 144, 143), (58, 60, 158, 157), (36, 38, 147, 146), (0, 2, 129, 128), (14, 16, 136, 135), (42, 44, 150, 149), (20, 22, 139, 138), (48, 50, 153, 152), (4, 6, 131, 130), (26, 28, 142, 141), (54, 56, 156, 155), (32, 34, 145, 144), (10, 12, 134, 133), (60, 62, 159, 158), (38, 40, 148, 147), (16, 18, 137, 136), (44, 46, 151, 150), (22, 24, 140, 139), (50, 52, 154, 153), (6, 8, 132, 131), (28, 30, 143, 142), (188, 189, 221, 220), (132, 133, 165, 164), (143, 144, 176, 175), (152, 153, 185, 184), (130, 131, 163, 162), (141, 142, 174, 173), (150, 151, 183, 182), (128, 129, 161, 160), (139, 140, 172, 171), (159, 128, 160, 191), (148, 149, 181, 180), (137, 138, 170, 169), (157, 158, 190, 189), (146, 147, 179, 178), (135, 136, 168, 167), (155, 156, 188, 187), (144, 145, 177, 176), (133, 134, 166, 165), (153, 154, 186, 185), (131, 132, 164, 163), (142, 143, 175, 174), (151, 152, 184, 183), (129, 130, 162, 161), (140, 141, 173, 172), (149, 150, 182, 181), (138, 139, 171, 170), (158, 159, 191, 190), (147, 148, 180, 179), (136, 137, 169, 168), (156, 157, 189, 188), (145, 146, 178, 177), (134, 135, 167, 166), (192, 193, 194, 195, 196, 197, 198, 199, 200, 201, 202, 203, 204, 205, 206, 207, 208, 209, 210, 211, 212, 213, 214, 215, 216, 217, 218, 219, 220, 221, 222, 223), (177, 178, 210, 209), (166, 167, 199, 198), (186, 187, 219, 218), (164, 165, 197, 196), (175, 176, 208, 207), (184, 185, 217, 216), (162, 163, 195, 194), (173, 174, 206, 205), (182, 183, 215, 214), (160, 161, 193, 192), (171, 172, 204, 203), (191, 160, 192, 223), (180, 181, 213, 212), (169, 170, 202, 201), (189, 190, 222, 221), (178, 179, 211, 210), (167, 168, 200, 199), (187, 188, 220, 219), (176, 177, 209, 208), (165, 166, 198, 197), (185, 186, 218, 217), (163, 164, 196, 195), (174, 175, 207, 206), (183, 184, 216, 215), (161, 162, 194, 193), (172, 173, 205, 204), (181, 182, 214, 213), (170, 171, 203, 202), (190, 191, 223, 222), (179, 180, 212, 211), (168, 169, 201, 200), (228, 231, 277, 274), (265, 264, 310, 311), (258, 257, 303, 304), (241, 240, 286, 287), (248, 251, 297, 294), (234, 233, 279, 280), (267, 266, 312, 313), (243, 242, 288, 289), (261, 260, 306, 307), (237, 236, 282, 283), (254, 253, 299, 300), (268, 227, 273, 314), (22, 20, 241, 242), (43, 45, 255, 252), (59, 61, 267, 264), (48, 49, 256, 257), (14, 15, 236, 237), (54, 52, 261, 262), (31, 30, 246, 247), (1, 3, 226, 227), (13, 12, 234, 235), (36, 34, 249, 250), (62, 63, 268, 269), (28, 29, 244, 245), (5, 7, 231, 228), (45, 44, 254, 255), (10, 11, 232, 233), (21, 23, 243, 240), (61, 60, 266, 267), (50, 48, 257, 258), (16, 14, 237, 238), (53, 55, 263, 260), (42, 43, 252, 253), (58, 59, 264, 265), (35, 37, 251, 248), (0, 62, 269, 224), (7, 6, 230, 231), (30, 28, 245, 246), (12, 10, 233, 234), (23, 22, 242, 243), (15, 17, 239, 236), (4, 5, 228, 229), (49, 51, 259, 256), (55, 54, 262, 263), (44, 42, 253, 254), (20, 21, 240, 241), (287, 286, 332, 333), (294, 297, 343, 340), (280, 279, 325, 326), (313, 312, 358, 359), (289, 288, 334, 335), (307, 306, 352, 353), (300, 299, 345, 346), (283, 282, 328, 329), (314, 273, 319, 360), (290, 293, 339, 336), (276, 275, 321, 322), (309, 308, 354, 355), (247, 246, 292, 293), (238, 237, 283, 284), (252, 255, 301, 298), (262, 261, 307, 308), (226, 225, 271, 272), (245, 244, 290, 291), (269, 268, 314, 315), (251, 250, 296, 297), (232, 235, 281, 278), (225, 224, 270, 271), (242, 241, 287, 288), (256, 259, 305, 302), (266, 265, 311, 312), (231, 230, 276, 277), (249, 248, 294, 295), (236, 239, 285, 282), (255, 254, 300, 301), (260, 263, 309, 306), (229, 228, 274, 275), (246, 245, 291, 292), (224, 269, 315, 270), (235, 234, 280, 281), (253, 252, 298, 299), (259, 258, 304, 305), (240, 243, 289, 286), (227, 226, 272, 273), (264, 267, 313, 310), (250, 249, 295, 296), (233, 232, 278, 279), (239, 238, 284, 285), (257, 256, 302, 303), (263, 262, 308, 309), (230, 229, 275, 276), (244, 247, 293, 290), (316, 319, 318, 317), (321, 320, 323, 322), (325, 324, 327, 326), (329, 328, 331, 330), (333, 332, 335, 334), (337, 336, 339, 338), (341, 340, 343, 342), (345, 344, 347, 346), (349, 348, 351, 350), (353, 352, 355, 354), (357, 356, 359, 358), (361, 360, 319, 316), (304, 303, 349, 350), (311, 310, 356, 357), (293, 292, 338, 339), (274, 277, 323, 320), (284, 283, 329, 330), (298, 301, 347, 344), (308, 307, 353, 354), (272, 271, 317, 318), (291, 290, 336, 337), (315, 314, 360, 361), (278, 281, 327, 324), (297, 296, 342, 343), (302, 305, 351, 348), (271, 270, 316, 317), (288, 287, 333, 334), (312, 311, 357, 358), (277, 276, 322, 323), (295, 294, 340, 341), (282, 285, 331, 328), (301, 300, 346, 347), (306, 309, 355, 352), (292, 291, 337, 338), (275, 274, 320, 321), (270, 315, 361, 316), (281, 280, 326, 327), (299, 298, 344, 345), (305, 304, 350, 351), (273, 272, 318, 319), (286, 289, 335, 332), (310, 313, 359, 356), (296, 295, 341, 342), (279, 278, 324, 325), (303, 302, 348, 349), (285, 284, 330, 331), (362, 363, 393, 392, 391, 390, 389, 388, 387, 386, 385, 384, 383, 382, 381, 380, 379, 378, 377, 376, 375, 374, 373, 372, 371, 370, 369, 368, 367, 366, 365, 364), (116, 115, 381, 382), (105, 104, 370, 371), (125, 124, 390, 391), (114, 113, 379, 380), (103, 102, 368, 369), (123, 122, 388, 389), (101, 100, 366, 367), (112, 111, 377, 378), (121, 120, 386, 387), (99, 98, 364, 365), (110, 109, 375, 376), (119, 118, 384, 385), (96, 97, 363, 362), (108, 107, 373, 374), (97, 127, 393, 363), (117, 116, 382, 383), (106, 105, 371, 372), (126, 125, 391, 392), (115, 114, 380, 381), (104, 103, 369, 370), (124, 123, 389, 390), (113, 112, 378, 379), (102, 101, 367, 368), (122, 121, 387, 388), (100, 99, 365, 366), (111, 110, 376, 377), (120, 119, 385, 386), (98, 96, 362, 364), (109, 108, 374, 375), (118, 117, 383, 384), (107, 106, 372, 373)])
_uv = me_cylinder.uv_layers.new(name='UVMap')
_uv.uv.foreach_set('vector', [0.936, 0.9255, 0.936, 0.689, 0.9284, 0.689, 0.9284, 0.9255, 0.5646, 0.6875, 0.5646, 0.451, 0.5868, 0.451, 0.5868, 0.6875, 0.5788, 0.176, 0.5788, 0.1528, 0.5712, 0.1528, 0.5712, 0.176, 0.6072, 0.6875, 0.6072, 0.451, 0.6251, 0.451, 0.6251, 0.6875, 0.4157, 0.432, 0.4157, 0.1955, 0.4337, 0.1955, 0.4337, 0.432, 0.9193, 0.9255, 0.9193, 0.689, 0.9269, 0.689, 0.9269, 0.9255, 0.4541, 0.432, 0.4541, 0.1955, 0.4763, 0.1955, 0.4763, 0.432, 0.1602, 0.2341, 0.1816, 0.2252, 0.1845, 0.2322, 0.1631, 0.2411, 0.4994, 0.432, 0.4994, 0.1955, 0.5224, 0.1955, 0.5224, 0.432, 0.5224, 0.432, 0.5224, 0.1955, 0.5446, 0.1955, 0.5446, 0.432, 0.4428, 0.1775, 0.4197, 0.1797, 0.4197, 0.1873, 0.4428, 0.1851, 0.5651, 0.432, 0.5651, 0.1955, 0.583, 0.1955, 0.583, 0.432, 0.2199, 0.6182, 0.4564, 0.6182, 0.4564, 0.6003, 0.2199, 0.6003, 0.2199, 0.6003, 0.4564, 0.6003, 0.4564, 0.5798, 0.2199, 0.5798, 0.1936, 0.7395, 0.1936, 0.503, 0.2008, 0.503, 0.2008, 0.7395, 0.2199, 0.5576, 0.4564, 0.5576, 0.4564, 0.5346, 0.2199, 0.5346, 0.2199, 0.5346, 0.4564, 0.5346, 0.4564, 0.5115, 0.2199, 0.5115, 0.4159, 0.7505, 0.4288, 0.7697, 0.4225, 0.774, 0.4096, 0.7547, 0.2199, 0.4893, 0.4564, 0.4893, 0.4564, 0.4689, 0.2199, 0.4689, 0.2199, 0.4689, 0.4564, 0.4689, 0.4564, 0.451, 0.2199, 0.451, 0.168, 0.4841, 0.168, 0.2476, 0.1501, 0.2476, 0.1501, 0.4841, 0.5845, 0.4495, 0.821, 0.4495, 0.821, 0.4428, 0.5845, 0.4428, 0.1296, 0.4841, 0.1296, 0.2476, 0.1074, 0.2476, 0.1074, 0.4841, 0.1074, 0.4841, 0.1074, 0.2476, 0.08437, 0.2476, 0.08437, 0.4841, 0.03448, 0.1959, 0.05087, 0.2123, 0.04605, 0.2182, 0.02966, 0.2018, 0.0613, 0.4841, 0.0613, 0.2476, 0.03912, 0.2476, 0.03912, 0.4841, 0.9393, 0.451, 0.9393, 0.6875, 0.9465, 0.6875, 0.9465, 0.451, 0.01867, 0.4841, 0.01867, 0.2476, 0.0007557, 0.2476, 0.0007557, 0.4841, 0.4579, 0.6875, 0.4579, 0.451, 0.4758, 0.451, 0.4758, 0.6875, 0.2014, 0.7974, 0.4379, 0.7974, 0.4379, 0.805, 0.2014, 0.805, 0.0216, 0.06519, 0.03448, 0.04591, 0.04362, 0.05341, 0.03203, 0.07076, 0.5621, 0.1528, 0.5621, 0.176, 0.5697, 0.176, 0.5697, 0.1528, 0.4962, 0.6875, 0.4962, 0.451, 0.5184, 0.451, 0.5184, 0.6875, 0.4579, 0.6875, 0.4758, 0.6875, 0.4758, 0.7049, 0.4579, 0.7049, 0.5879, 0.09677, 0.5879, 0.1167, 0.3966, 0.1167, 0.3966, 0.09677, 0.1143, 0.2386, 0.09156, 0.2341, 0.09499, 0.2228, 0.1155, 0.2268, 0.4159, 0.7505, 0.407, 0.729, 0.4184, 0.7256, 0.4263, 0.7449, 0.008204, 0.1325, 0.008204, 0.1093, 0.01997, 0.1105, 0.01997, 0.1314, 0.1816, 0.01664, 0.2009, 0.02952, 0.1934, 0.03866, 0.1761, 0.02707, 0.1816, 0.2252, 0.1602, 0.2341, 0.1568, 0.2228, 0.1761, 0.2148, 0.03448, 0.1959, 0.0216, 0.1767, 0.03203, 0.1711, 0.04362, 0.1884, 0.1143, 0.00325, 0.1375, 0.00325, 0.1363, 0.01502, 0.1155, 0.01502, 0.4159, 0.639, 0.4288, 0.6197, 0.4379, 0.6272, 0.4263, 0.6446, 0.05087, 0.02952, 0.07014, 0.01664, 0.07572, 0.02707, 0.05837, 0.03866, 0.4025, 0.7063, 0.4025, 0.6831, 0.4143, 0.6843, 0.4143, 0.7052, 0.01273, 0.0866, 0.0216, 0.06519, 0.03203, 0.07076, 0.02404, 0.09004, 0.1375, 0.2386, 0.1143, 0.2386, 0.1155, 0.2268, 0.1363, 0.2268, 0.4288, 0.7697, 0.4159, 0.7505, 0.4263, 0.7449, 0.4379, 0.7622, 0.01273, 0.1553, 0.008204, 0.1325, 0.01997, 0.1314, 0.02404, 0.1518, 0.1602, 0.007772, 0.1816, 0.01664, 0.1761, 0.02707, 0.1568, 0.01909, 0.2009, 0.2123, 0.1816, 0.2252, 0.1761, 0.2148, 0.1934, 0.2032, 0.05087, 0.2123, 0.03448, 0.1959, 0.04362, 0.1884, 0.05837, 0.2032, 0.09156, 0.007772, 0.1143, 0.00325, 0.1155, 0.01502, 0.09499, 0.01909, 0.407, 0.6604, 0.4159, 0.639, 0.4263, 0.6446, 0.4184, 0.6638, 0.03448, 0.04591, 0.05087, 0.02952, 0.05837, 0.03866, 0.04362, 0.05341, 0.09156, 0.2341, 0.07014, 0.2252, 0.07572, 0.2148, 0.09499, 0.2228, 0.407, 0.729, 0.4025, 0.7063, 0.4143, 0.7052, 0.4184, 0.7256, 0.008204, 0.1093, 0.01273, 0.0866, 0.02404, 0.09004, 0.01997, 0.1105, 0.1602, 0.2341, 0.1375, 0.2386, 0.1363, 0.2268, 0.1568, 0.2228, 0.5174, 0.176, 0.5174, 0.1528, 0.5291, 0.1539, 0.5291, 0.1748, 0.0216, 0.1767, 0.01273, 0.1553, 0.02404, 0.1518, 0.03203, 0.1711, 0.1375, 0.00325, 0.1602, 0.007772, 0.1568, 0.01909, 0.1363, 0.01502, 0.07014, 0.2252, 0.05087, 0.2123, 0.05837, 0.2032, 0.07572, 0.2148, 0.5424, 0.1528, 0.5424, 0.176, 0.5306, 0.1748, 0.5306, 0.1539, 0.07014, 0.01664, 0.09156, 0.007772, 0.09499, 0.01909, 0.07572, 0.02707, 0.4025, 0.6831, 0.407, 0.6604, 0.4184, 0.6638, 0.4143, 0.6843, 0.6439, 0.192, 0.624, 0.192, 0.624, 0.192, 0.6439, 0.192, 0.6854, 0.0007558, 0.6647, 0.0007558, 0.6647, 0.192, 0.6854, 0.192, 0.735, 0.1955, 0.7189, 0.1955, 0.7189, 0.3868, 0.735, 0.3868, 0.6647, 0.0007558, 0.6439, 0.0007558, 0.6439, 0.192, 0.6647, 0.192, 0.5879, 0.1351, 0.5879, 0.1513, 0.3966, 0.1513, 0.3966, 0.1351, 0.7005, 0.1955, 0.6805, 0.1955, 0.6805, 0.3868, 0.7005, 0.3868, 0.624, 0.0007558, 0.6056, 0.0007558, 0.6056, 0.192, 0.624, 0.192, 0.192, 0.5192, 0.192, 0.5376, 0.0007558, 0.5376, 0.0007558, 0.5192, 0.6597, 0.1955, 0.639, 0.1955, 0.639, 0.3868, 0.6597, 0.3868, 0.5879, 0.0007557, 0.5879, 0.01688, 0.3966, 0.01688, 0.3966, 0.0007558, 0.192, 0.5575, 0.192, 0.5783, 0.0007558, 0.5783, 0.0007558, 0.5575, 0.619, 0.1955, 0.6006, 0.1955, 0.6006, 0.3868, 0.619, 0.3868, 0.5879, 0.03528, 0.5879, 0.05525, 0.3966, 0.05525, 0.3966, 0.03528, 0.7399, 0.0007558, 0.7238, 0.0007557, 0.7238, 0.192, 0.7399, 0.192, 0.192, 0.5991, 0.192, 0.619, 0.0007558, 0.619, 0.0007558, 0.5991, 0.5879, 0.07601, 0.5879, 0.09677, 0.3966, 0.09677, 0.3966, 0.07601, 0.7054, 0.0007558, 0.6854, 0.0007558, 0.6854, 0.192, 0.7054, 0.192, 0.192, 0.6374, 0.192, 0.6535, 0.0007557, 0.6535, 0.0007557, 0.6374, 0.5879, 0.1167, 0.5879, 0.1351, 0.3966, 0.1351, 0.3966, 0.1167, 0.7189, 0.1955, 0.7005, 0.1955, 0.7005, 0.3868, 0.7189, 0.3868, 0.6439, 0.0007558, 0.624, 0.0007558, 0.624, 0.192, 0.6439, 0.192, 0.192, 0.503, 0.192, 0.5192, 0.0007558, 0.5192, 0.0007558, 0.503, 0.6805, 0.1955, 0.6597, 0.1955, 0.6597, 0.3868, 0.6805, 0.3868, 0.6056, 0.0007558, 0.5894, 0.0007558, 0.5894, 0.192, 0.6056, 0.192, 0.192, 0.5376, 0.192, 0.5575, 0.0007558, 0.5575, 0.0007558, 0.5376, 0.639, 0.1955, 0.619, 0.1955, 0.619, 0.3868, 0.639, 0.3868, 0.5879, 0.01688, 0.5879, 0.03528, 0.3966, 0.03528, 0.3966, 0.01688, 0.6006, 0.1955, 0.5845, 0.1955, 0.5845, 0.3868, 0.6006, 0.3868, 0.192, 0.5783, 0.192, 0.5991, 0.0007558, 0.5991, 0.0007558, 0.5783, 0.5879, 0.05525, 0.5879, 0.07601, 0.3966, 0.07601, 0.3966, 0.05525, 0.7238, 0.0007557, 0.7054, 0.0007558, 0.7054, 0.192, 0.7238, 0.192, 0.192, 0.619, 0.192, 0.6374, 0.0007557, 0.6374, 0.0007558, 0.619, 0.2158, 0.06269, 0.2069, 0.08411, 0.2635, 0.1013, 0.268, 0.09058, 0.2199, 0.5115, 0.2199, 0.4893, 0.2024, 0.4893, 0.2024, 0.5115, 0.4541, 0.432, 0.4763, 0.432, 0.4763, 0.4495, 0.4541, 0.4495, 0.5184, 0.6875, 0.5415, 0.6875, 0.5415, 0.7049, 0.5184, 0.7049, 0.168, 0.4841, 0.1501, 0.4841, 0.1501, 0.5015, 0.168, 0.5015, 0.5224, 0.432, 0.5446, 0.432, 0.5446, 0.4495, 0.5224, 0.4495, 0.1074, 0.4841, 0.08437, 0.4841, 0.08437, 0.5015, 0.1074, 0.5015, 0.5646, 0.6875, 0.5868, 0.6875, 0.5868, 0.7049, 0.5646, 0.7049, 0.2199, 0.6182, 0.2199, 0.6003, 0.2024, 0.6003, 0.2024, 0.6182, 0.03912, 0.4841, 0.01867, 0.4841, 0.01867, 0.5015, 0.03912, 0.5015, 0.4157, 0.432, 0.4337, 0.432, 0.4337, 0.4495, 0.4157, 0.4495, 0.2199, 0.5576, 0.2199, 0.5346, 0.2024, 0.5346, 0.2024, 0.5576, 0.4758, 0.6875, 0.4962, 0.6875, 0.4962, 0.7049, 0.4758, 0.7049, 0.2199, 0.4893, 0.2199, 0.4689, 0.2024, 0.4689, 0.2024, 0.4893, 0.5415, 0.6875, 0.5646, 0.6875, 0.5646, 0.7049, 0.5415, 0.7049, 0.4763, 0.432, 0.4994, 0.432, 0.4994, 0.4495, 0.4763, 0.4495, 0.1501, 0.4841, 0.1296, 0.4841, 0.1296, 0.5015, 0.1501, 0.5015, 0.5446, 0.432, 0.5651, 0.432, 0.5651, 0.4495, 0.5446, 0.4495, 0.08437, 0.4841, 0.0613, 0.4841, 0.0613, 0.5015, 0.08437, 0.5015, 0.5868, 0.6875, 0.6072, 0.6875, 0.6072, 0.7049, 0.5868, 0.7049, 0.2199, 0.6003, 0.2199, 0.5798, 0.2024, 0.5798, 0.2024, 0.6003, 0.01867, 0.4841, 0.0007557, 0.4841, 0.0007557, 0.5015, 0.01867, 0.5015, 0.2199, 0.5346, 0.2199, 0.5115, 0.2024, 0.5115, 0.2024, 0.5346, 0.4337, 0.432, 0.4541, 0.432, 0.4541, 0.4495, 0.4337, 0.4495, 0.4962, 0.6875, 0.5184, 0.6875, 0.5184, 0.7049, 0.4962, 0.7049, 0.2199, 0.4689, 0.2199, 0.451, 0.2024, 0.451, 0.2024, 0.4689, 0.4994, 0.432, 0.5224, 0.432, 0.5224, 0.4495, 0.4994, 0.4495, 0.1296, 0.4841, 0.1074, 0.4841, 0.1074, 0.5015, 0.1296, 0.5015, 0.5651, 0.432, 0.583, 0.432, 0.583, 0.4495, 0.5651, 0.4495, 0.0613, 0.4841, 0.03912, 0.4841, 0.03912, 0.5015, 0.0613, 0.5015, 0.6072, 0.6875, 0.6251, 0.6875, 0.6251, 0.7049, 0.6072, 0.7049, 0.2199, 0.5798, 0.2199, 0.5576, 0.2024, 0.5576, 0.2024, 0.5798, 0.8047, 0.7097, 0.7957, 0.7097, 0.7957, 0.5811, 0.8047, 0.5811, 0.3085, 0.2361, 0.3317, 0.2361, 0.3259, 0.1773, 0.3143, 0.1773, 0.335, 0.7505, 0.3478, 0.7697, 0.3936, 0.7322, 0.3871, 0.7226, 0.2451, 0.02703, 0.2287, 0.04342, 0.2744, 0.08094, 0.2826, 0.07275, 0.2644, 0.2227, 0.2858, 0.2316, 0.3029, 0.175, 0.2922, 0.1706, 0.3216, 0.7063, 0.3261, 0.729, 0.3827, 0.7119, 0.3804, 0.7005, 0.2858, 0.005278, 0.2644, 0.01415, 0.2922, 0.06631, 0.3029, 0.06188, 0.2287, 0.1935, 0.2451, 0.2098, 0.2826, 0.1641, 0.2744, 0.1559, 0.3261, 0.6604, 0.3216, 0.6831, 0.3804, 0.6889, 0.3827, 0.6776, 0.2158, 0.1742, 0.2287, 0.1935, 0.2744, 0.1559, 0.268, 0.1463, 0.3317, 0.0007557, 0.3085, 0.0007558, 0.3143, 0.05962, 0.3259, 0.05962, 0.3478, 0.6197, 0.335, 0.639, 0.3871, 0.6669, 0.3936, 0.6572, 0.2024, 0.13, 0.2069, 0.1528, 0.2635, 0.1356, 0.2613, 0.1242, 0.3758, 0.01415, 0.3544, 0.005278, 0.3372, 0.06188, 0.348, 0.06631, 0.3758, 0.2227, 0.3951, 0.2098, 0.3576, 0.1641, 0.348, 0.1706, 0.2069, 0.08411, 0.2024, 0.1068, 0.2613, 0.1126, 0.2635, 0.1013, 0.3966, 0.1528, 0.3966, 0.176, 0.4555, 0.1702, 0.4555, 0.1586, 0.3317, 0.2361, 0.3544, 0.2316, 0.3372, 0.175, 0.3259, 0.1773, 0.2287, 0.04342, 0.2158, 0.06269, 0.268, 0.09058, 0.2744, 0.08094, 0.2858, 0.2316, 0.3085, 0.2361, 0.3143, 0.1773, 0.3029, 0.175, 0.3261, 0.729, 0.335, 0.7505, 0.3871, 0.7226, 0.3827, 0.7119, 0.2644, 0.01415, 0.2451, 0.02703, 0.2826, 0.07275, 0.2922, 0.06631, 0.2451, 0.2098, 0.2644, 0.2227, 0.2922, 0.1706, 0.2826, 0.1641, 0.3216, 0.6831, 0.3216, 0.7063, 0.3804, 0.7005, 0.3804, 0.6889, 0.3085, 0.0007558, 0.2858, 0.005278, 0.3029, 0.06188, 0.3143, 0.05962, 0.335, 0.639, 0.3261, 0.6604, 0.3827, 0.6776, 0.3871, 0.6669, 0.2069, 0.1528, 0.2158, 0.1742, 0.268, 0.1463, 0.2635, 0.1356, 0.3544, 0.005278, 0.3317, 0.0007557, 0.3259, 0.05962, 0.3372, 0.06188, 0.5159, 0.176, 0.5159, 0.1528, 0.457, 0.1586, 0.457, 0.1702, 0.2024, 0.1068, 0.2024, 0.13, 0.2613, 0.1242, 0.2613, 0.1126, 0.3951, 0.02703, 0.3758, 0.01415, 0.348, 0.06631, 0.3576, 0.07275, 0.3544, 0.2316, 0.3758, 0.2227, 0.348, 0.1706, 0.3372, 0.175, 0.32, 0.6843, 0.32, 0.6727, 0.3178, 0.6614, 0.3134, 0.6507, 0.3069, 0.641, 0.2987, 0.6328, 0.2891, 0.6264, 0.2784, 0.622, 0.267, 0.6197, 0.2554, 0.6197, 0.2441, 0.622, 0.2334, 0.6264, 0.2237, 0.6328, 0.2155, 0.641, 0.2091, 0.6507, 0.2047, 0.6614, 0.2024, 0.6727, 0.2024, 0.6843, 0.2047, 0.6957, 0.2091, 0.7064, 0.2155, 0.716, 0.2237, 0.7242, 0.2334, 0.7306, 0.2441, 0.7351, 0.2554, 0.7373, 0.267, 0.7373, 0.2784, 0.7351, 0.2891, 0.7306, 0.2987, 0.7242, 0.3069, 0.716, 0.3134, 0.7064, 0.3178, 0.6957, 0.05408, 0.7837, 0.06516, 0.7837, 0.06516, 0.6551, 0.05408, 0.6551, 0.7402, 0.451, 0.7513, 0.451, 0.7513, 0.5796, 0.7402, 0.5796, 0.105, 0.6551, 0.09481, 0.6551, 0.09481, 0.7837, 0.105, 0.7837, 0.7211, 0.451, 0.73, 0.451, 0.73, 0.5796, 0.7211, 0.5796, 0.03102, 0.7837, 0.04255, 0.7837, 0.04255, 0.6551, 0.03102, 0.6551, 0.1276, 0.6551, 0.1161, 0.6551, 0.1161, 0.7837, 0.1276, 0.7837, 0.7402, 0.7097, 0.73, 0.7097, 0.73, 0.5811, 0.7402, 0.5811, 0.009712, 0.7837, 0.01993, 0.7837, 0.01993, 0.6551, 0.009712, 0.6551, 0.1503, 0.6551, 0.1392, 0.6551, 0.1392, 0.7837, 0.1503, 0.7837, 0.7629, 0.7097, 0.7513, 0.7097, 0.7513, 0.5811, 0.7629, 0.5811, 0.7957, 0.451, 0.8047, 0.451, 0.8047, 0.5796, 0.7957, 0.5796, 0.7744, 0.7097, 0.7629, 0.7097, 0.7629, 0.5811, 0.7744, 0.5811, 0.1694, 0.6551, 0.1605, 0.6551, 0.1605, 0.7837, 0.1694, 0.7837, 0.7744, 0.451, 0.7855, 0.451, 0.7855, 0.5796, 0.7744, 0.5796, 0.7957, 0.7097, 0.7855, 0.7097, 0.7855, 0.5811, 0.7957, 0.5811, 0.06516, 0.7837, 0.07538, 0.7837, 0.07538, 0.6551, 0.06516, 0.6551, 0.7513, 0.451, 0.7629, 0.451, 0.7629, 0.5796, 0.7513, 0.5796, 0.09481, 0.6551, 0.08585, 0.6551, 0.08585, 0.7837, 0.09481, 0.7837, 0.04255, 0.7837, 0.05408, 0.7837, 0.05408, 0.6551, 0.04255, 0.6551, 0.73, 0.451, 0.7402, 0.451, 0.7402, 0.5796, 0.73, 0.5796, 0.1161, 0.6551, 0.105, 0.6551, 0.105, 0.7837, 0.1161, 0.7837, 0.73, 0.7097, 0.7211, 0.7097, 0.7211, 0.5811, 0.73, 0.5811, 0.01993, 0.7837, 0.03102, 0.7837, 0.03102, 0.6551, 0.01993, 0.6551, 0.1392, 0.6551, 0.1276, 0.6551, 0.1276, 0.7837, 0.1392, 0.7837, 0.7513, 0.7097, 0.7402, 0.7097, 0.7402, 0.5811, 0.7513, 0.5811, 0.0007557, 0.7837, 0.009712, 0.7837, 0.009712, 0.6551, 0.0007558, 0.6551, 0.1605, 0.6551, 0.1503, 0.6551, 0.1503, 0.7837, 0.1605, 0.7837, 0.7855, 0.451, 0.7957, 0.451, 0.7957, 0.5796, 0.7855, 0.5796, 0.7855, 0.7097, 0.7744, 0.7097, 0.7744, 0.5811, 0.7855, 0.5811, 0.07538, 0.7837, 0.08434, 0.7837, 0.08434, 0.6551, 0.07538, 0.6551, 0.7629, 0.451, 0.7744, 0.451, 0.7744, 0.5796, 0.7629, 0.5796, 0.4379, 0.7755, 0.4379, 0.7959, 0.4267, 0.7949, 0.4267, 0.7764, 0.8958, 0.451, 0.8958, 0.6875, 0.8948, 0.6763, 0.8948, 0.4622, 0.7595, 0.1955, 0.7365, 0.1977, 0.7387, 0.2088, 0.7595, 0.2068, 0.6944, 0.7921, 0.4579, 0.7921, 0.4691, 0.7911, 0.6832, 0.7911, 0.8101, 0.432, 0.8323, 0.432, 0.8313, 0.4208, 0.8112, 0.4208, 0.6991, 0.689, 0.7196, 0.689, 0.7186, 0.7002, 0.7001, 0.7002, 0.8535, 0.6866, 0.8738, 0.451, 0.8738, 0.4622, 0.8554, 0.6755, 0.9177, 0.451, 0.9177, 0.6875, 0.9168, 0.6763, 0.9168, 0.4622, 0.8999, 0.432, 0.8999, 0.1955, 0.8989, 0.2067, 0.8989, 0.4208, 0.1695, 0.483, 0.1925, 0.2476, 0.1925, 0.2588, 0.1717, 0.4719, 0.8779, 0.1955, 0.8575, 0.1973, 0.8595, 0.2083, 0.8779, 0.2067, 0.6719, 0.6919, 0.6493, 0.6875, 0.6514, 0.6765, 0.6719, 0.6805, 0.4675, 0.1775, 0.4443, 0.1775, 0.4443, 0.1851, 0.4675, 0.1851, 0.09156, 0.007772, 0.07014, 0.01664, 0.06724, 0.009627, 0.08865, 0.0007558, 0.01273, 0.1553, 0.0216, 0.1767, 0.01458, 0.1796, 0.00571, 0.1582, 0.9233, 0.1955, 0.9233, 0.432, 0.9309, 0.432, 0.9309, 0.1955, 0.4561, 0.6197, 0.4561, 0.8562, 0.4485, 0.8562, 0.4485, 0.6197, 0.5515, 0.176, 0.5515, 0.1528, 0.5439, 0.1528, 0.5439, 0.176, 0.9324, 0.1955, 0.9324, 0.432, 0.9397, 0.432, 0.9397, 0.1955, 0.05087, 0.2123, 0.07014, 0.2252, 0.06532, 0.2311, 0.04605, 0.2182, 0.9744, 0.432, 0.9744, 0.1955, 0.9677, 0.1955, 0.9677, 0.432, 0.6033, 0.4362, 0.6033, 0.413, 0.5957, 0.413, 0.5957, 0.4362, 0.447, 0.8562, 0.447, 0.6197, 0.4394, 0.6197, 0.4394, 0.8562, 0.9375, 0.9255, 0.9375, 0.689, 0.9447, 0.689, 0.9447, 0.9255, 0.09156, 0.2341, 0.1143, 0.2386, 0.1128, 0.2461, 0.09008, 0.2415, 0.194, 0.4841, 0.194, 0.2476, 0.2007, 0.2476, 0.2007, 0.4841, 0.9731, 0.451, 0.9731, 0.6875, 0.9664, 0.6875, 0.9664, 0.451, 0.407, 0.6604, 0.4025, 0.6831, 0.3951, 0.6816, 0.3996, 0.6589, 0.9746, 0.6875, 0.9746, 0.451, 0.9813, 0.451, 0.9813, 0.6875, 0.6216, 0.4362, 0.6216, 0.413, 0.614, 0.413, 0.614, 0.4362, 0.6124, 0.4362, 0.6124, 0.413, 0.6049, 0.413, 0.6049, 0.4362, 0.01273, 0.0866, 0.008204, 0.1093, 0.0007557, 0.1079, 0.005278, 0.08512, 0.9595, 0.1955, 0.9595, 0.432, 0.9662, 0.432, 0.9662, 0.1955, 0.6944, 0.8136, 0.4579, 0.8136, 0.4579, 0.8203, 0.6944, 0.8203, 0.1816, 0.01664, 0.1602, 0.007772, 0.1631, 0.0007557, 0.1845, 0.009627, 0.4197, 0.1797, 0.3966, 0.1775, 0.3966, 0.1851, 0.4197, 0.1873, 0.4379, 0.8132, 0.2014, 0.8132, 0.2014, 0.8065, 0.4379, 0.8065, 0.6049, 0.3883, 0.6049, 0.4115, 0.6124, 0.4115, 0.6124, 0.3883, 0.5606, 0.176, 0.5606, 0.1528, 0.553, 0.1528, 0.553, 0.176, 0.9795, 0.9255, 0.9795, 0.689, 0.9728, 0.689, 0.9728, 0.9255, 0.6033, 0.3883, 0.6033, 0.4115, 0.5957, 0.4115, 0.5957, 0.3883, 0.9877, 0.9255, 0.9877, 0.689, 0.981, 0.689, 0.981, 0.9255, 0.03448, 0.04591, 0.0216, 0.06519, 0.01528, 0.06097, 0.02816, 0.04169, 0.9646, 0.9255, 0.9646, 0.689, 0.9713, 0.689, 0.9713, 0.9255, 0.614, 0.3883, 0.614, 0.4115, 0.6216, 0.4115, 0.6216, 0.3883, 0.9827, 0.1955, 0.9827, 0.432, 0.976, 0.432, 0.976, 0.1955, 0.4579, 0.8369, 0.672, 0.8369, 0.672, 0.8301, 0.4579, 0.8301, 0.4899, 0.1775, 0.469, 0.1775, 0.469, 0.1852, 0.4899, 0.1852, 0.6415, 0.4093, 0.6415, 0.3883, 0.6492, 0.3883, 0.6492, 0.4093, 0.672, 0.8218, 0.4579, 0.8218, 0.4579, 0.8286, 0.672, 0.8286, 0.1931, 0.9895, 0.1931, 0.7755, 0.1999, 0.7755, 0.1999, 0.9895, 0.2014, 0.8485, 0.4155, 0.8485, 0.4155, 0.8553, 0.2014, 0.8553, 0.6768, 0.3883, 0.6768, 0.4093, 0.6691, 0.4093, 0.6691, 0.3883, 0.9504, 0.1955, 0.9504, 0.4096, 0.958, 0.4096, 0.958, 0.1955, 0.5865, 0.3883, 0.5845, 0.4092, 0.5922, 0.4092, 0.5942, 0.3883, 0.6768, 0.4318, 0.6768, 0.4108, 0.6691, 0.4108, 0.6691, 0.4318, 0.5574, 0.1852, 0.5364, 0.1852, 0.5364, 0.1775, 0.5574, 0.1775, 0.672, 0.8467, 0.4579, 0.8467, 0.4579, 0.8535, 0.672, 0.8535, 0.8519, 0.6875, 0.8519, 0.451, 0.8509, 0.4622, 0.8509, 0.6763, 0.1925, 0.4852, 0.1695, 0.483, 0.1717, 0.4719, 0.1925, 0.4739, 0.6944, 0.7702, 0.6944, 0.7497, 0.6832, 0.7507, 0.6832, 0.7692, 0.8794, 0.432, 0.8999, 0.432, 0.8989, 0.4208, 0.8804, 0.4208, 0.6266, 0.6831, 0.6719, 0.451, 0.6719, 0.4624, 0.6309, 0.6725, 0.8062, 0.453, 0.8283, 0.6885, 0.8283, 0.6772, 0.8083, 0.4641, 0.7196, 0.451, 0.7196, 0.6875, 0.7174, 0.6763, 0.7174, 0.4622, 0.8323, 0.432, 0.8323, 0.1955, 0.8313, 0.2067, 0.8313, 0.4208, 0.9014, 0.1955, 0.9218, 0.1955, 0.9208, 0.2067, 0.9023, 0.2067, 0.6734, 0.451, 0.6965, 0.451, 0.6965, 0.4622, 0.6756, 0.4622, 0.6944, 0.7717, 0.6944, 0.7921, 0.6832, 0.7911, 0.6832, 0.7726, 0.761, 0.432, 0.784, 0.432, 0.783, 0.4208, 0.7621, 0.4208, 0.8753, 0.451, 0.8958, 0.451, 0.8948, 0.4622, 0.8763, 0.4622, 0.4379, 0.7959, 0.2014, 0.7959, 0.2126, 0.7949, 0.4267, 0.7949, 0.856, 0.432, 0.856, 0.1955, 0.855, 0.2067, 0.855, 0.4208, 0.7856, 0.1955, 0.8086, 0.1955, 0.8075, 0.2067, 0.7867, 0.2067, 0.6944, 0.7497, 0.4579, 0.7497, 0.4691, 0.7507, 0.6832, 0.7507, 0.8298, 0.9255, 0.8502, 0.9255, 0.8492, 0.9143, 0.8307, 0.9143, 0.1709, 0.8907, 0.1913, 0.6551, 0.1913, 0.6663, 0.1729, 0.8796, 0.8283, 0.451, 0.8062, 0.453, 0.8083, 0.4641, 0.8283, 0.4622, 0.6965, 0.451, 0.7196, 0.451, 0.7174, 0.4622, 0.6965, 0.4622, 0.9218, 0.1955, 0.9218, 0.432, 0.9208, 0.4208, 0.9208, 0.2067, 0.8575, 0.1973, 0.8779, 0.4329, 0.8779, 0.4216, 0.8595, 0.2083, 0.784, 0.432, 0.784, 0.1955, 0.783, 0.2067, 0.783, 0.4208, 0.8973, 0.451, 0.9177, 0.451, 0.9168, 0.4622, 0.8983, 0.4622, 0.6493, 0.6875, 0.6266, 0.6831, 0.6309, 0.6725, 0.6514, 0.6765, 0.8738, 0.6883, 0.8535, 0.6866, 0.8554, 0.6755, 0.8738, 0.6771, 0.8338, 0.432, 0.856, 0.432, 0.855, 0.4208, 0.8349, 0.4208, 0.7196, 0.689, 0.7196, 0.9255, 0.7186, 0.9143, 0.7186, 0.7002, 0.8086, 0.1955, 0.8086, 0.432, 0.8075, 0.4208, 0.8075, 0.2067, 0.7365, 0.1977, 0.7595, 0.4331, 0.7595, 0.4218, 0.7387, 0.2088, 0.8502, 0.9255, 0.8502, 0.689, 0.8492, 0.7002, 0.8492, 0.9143, 0.1913, 0.8924, 0.1709, 0.8907, 0.1729, 0.8796, 0.1913, 0.8812, 0.8298, 0.6875, 0.8519, 0.6875, 0.8509, 0.6763, 0.8308, 0.6763, 0.4579, 0.7273, 0.672, 0.7273, 0.672, 0.7482, 0.4579, 0.7482, 0.9192, 0.665, 0.9192, 0.451, 0.9378, 0.451, 0.9378, 0.665, 0.7611, 0.9252, 0.7611, 0.7112, 0.7796, 0.7112, 0.7796, 0.9252, 0.8529, 0.9039, 0.8529, 0.6899, 0.8738, 0.6899, 0.8738, 0.9039, 0.7811, 0.9252, 0.7811, 0.7112, 0.7996, 0.7112, 0.7996, 0.9252, 0.8977, 0.689, 0.8977, 0.9031, 0.9178, 0.9031, 0.9178, 0.689, 0.8062, 0.69, 0.8062, 0.9041, 0.8262, 0.9041, 0.8262, 0.69, 0.7396, 0.9252, 0.7396, 0.7112, 0.7211, 0.7112, 0.7211, 0.9252, 0.8962, 0.9031, 0.8962, 0.689, 0.8753, 0.689, 0.8753, 0.9031, 0.7596, 0.9252, 0.7596, 0.7112, 0.7411, 0.7112, 0.7411, 0.9252, 0.4579, 0.7936, 0.672, 0.7936, 0.672, 0.8121, 0.4579, 0.8121, 0.4579, 0.7064, 0.672, 0.7064, 0.672, 0.7273, 0.4579, 0.7273, 0.6231, 0.434, 0.6231, 0.413, 0.6308, 0.413, 0.6308, 0.434, 0.4579, 0.8384, 0.672, 0.8384, 0.672, 0.8452, 0.4579, 0.8452, 0.2014, 0.8147, 0.4155, 0.8147, 0.4155, 0.8221, 0.2014, 0.8221, 0.6323, 0.4108, 0.6323, 0.4318, 0.64, 0.4318, 0.64, 0.4108, 0.6599, 0.4318, 0.6599, 0.4108, 0.6676, 0.4108, 0.6676, 0.4318, 0.6584, 0.4318, 0.6584, 0.4108, 0.6507, 0.4108, 0.6507, 0.4318, 0.6584, 0.3883, 0.6584, 0.4093, 0.6507, 0.4093, 0.6507, 0.3883, 0.9412, 0.1955, 0.9412, 0.4096, 0.9489, 0.4096, 0.9489, 0.1955, 0.9915, 0.4096, 0.9915, 0.1955, 0.9842, 0.1955, 0.9842, 0.4096, 0.9462, 0.9031, 0.9462, 0.689, 0.9539, 0.689, 0.9539, 0.9031, 0.6492, 0.4318, 0.6492, 0.4108, 0.6415, 0.4108, 0.6415, 0.4318, 0.9966, 0.689, 0.9966, 0.9031, 0.9892, 0.9031, 0.9892, 0.689, 0.64, 0.4093, 0.64, 0.3883, 0.6323, 0.3883, 0.6323, 0.4093, 0.3987, 0.2306, 0.3966, 0.2097, 0.4043, 0.2097, 0.4064, 0.2306, 0.6323, 0.4333, 0.6533, 0.4333, 0.6533, 0.441, 0.6323, 0.441, 0.5349, 0.1852, 0.514, 0.1852, 0.514, 0.1775, 0.5349, 0.1775, 0.009049, 0.7852, 0.009049, 0.9992, 0.01583, 0.9992, 0.01583, 0.7852, 0.9901, 0.665, 0.9901, 0.451, 0.9828, 0.451, 0.9828, 0.665, 0.6783, 0.3883, 0.6783, 0.4093, 0.686, 0.4093, 0.686, 0.3883, 0.9984, 0.665, 0.9984, 0.451, 0.9917, 0.451, 0.9917, 0.665, 0.5124, 0.1775, 0.4915, 0.1775, 0.4915, 0.1852, 0.5124, 0.1852, 0.6308, 0.3883, 0.6308, 0.4093, 0.6231, 0.4093, 0.6231, 0.3883, 0.4155, 0.8387, 0.2014, 0.8387, 0.2014, 0.8319, 0.4155, 0.8319, 0.3966, 0.2097, 0.3987, 0.1888, 0.4064, 0.1888, 0.4043, 0.2097, 0.4155, 0.847, 0.2014, 0.847, 0.2014, 0.8402, 0.4155, 0.8402, 0.007537, 0.7852, 0.007537, 0.9992, 0.0007557, 0.9992, 0.0007558, 0.7852, 0.9649, 0.665, 0.9649, 0.451, 0.9572, 0.451, 0.9572, 0.665, 0.5845, 0.4092, 0.5865, 0.4301, 0.5942, 0.4301, 0.5922, 0.4092, 0.1695, 0.4944, 0.1905, 0.4944, 0.1905, 0.4867, 0.1695, 0.4867, 0.5799, 0.1775, 0.5589, 0.1775, 0.5589, 0.1852, 0.5799, 0.1852, 0.6676, 0.3883, 0.6676, 0.4093, 0.6599, 0.4093, 0.6599, 0.3883, 0.2014, 0.8304, 0.4155, 0.8304, 0.4155, 0.8236, 0.2014, 0.8236, 0.9631, 0.689, 0.9631, 0.9031, 0.9554, 0.9031, 0.9554, 0.689, 0.948, 0.665, 0.948, 0.451, 0.9557, 0.451, 0.9557, 0.665, 0.3392, 0.4454, 0.3188, 0.4495, 0.2979, 0.4495, 0.2774, 0.4454, 0.2582, 0.4374, 0.2408, 0.4258, 0.2261, 0.4111, 0.2145, 0.3937, 0.2065, 0.3744, 0.2024, 0.354, 0.2024, 0.3331, 0.2065, 0.3126, 0.2145, 0.2934, 0.2261, 0.276, 0.2408, 0.2613, 0.2582, 0.2497, 0.2774, 0.2417, 0.2979, 0.2376, 0.3188, 0.2376, 0.3392, 0.2417, 0.3585, 0.2497, 0.3758, 0.2613, 0.3906, 0.276, 0.4022, 0.2934, 0.4102, 0.3126, 0.4142, 0.3331, 0.4142, 0.354, 0.4102, 0.3744, 0.4022, 0.3937, 0.3906, 0.4111, 0.3758, 0.4258, 0.3585, 0.4374, 0.0007558, 0.503, 0.0007558, 0.5192, 0.0007558, 0.5192, 0.0007558, 0.503, 0.6805, 0.3868, 0.6597, 0.3868, 0.6597, 0.3868, 0.6805, 0.3868, 0.6056, 0.192, 0.5894, 0.192, 0.5894, 0.192, 0.6056, 0.192, 0.0007558, 0.5376, 0.0007558, 0.5575, 0.0007558, 0.5575, 0.0007558, 0.5376, 0.639, 0.3868, 0.619, 0.3868, 0.619, 0.3868, 0.639, 0.3868, 0.3966, 0.01688, 0.3966, 0.03528, 0.3966, 0.03528, 0.3966, 0.01688, 0.6006, 0.3868, 0.5845, 0.3868, 0.5845, 0.3868, 0.6006, 0.3868, 0.0007558, 0.5783, 0.0007558, 0.5991, 0.0007558, 0.5991, 0.0007558, 0.5783, 0.3966, 0.05525, 0.3966, 0.07601, 0.3966, 0.07601, 0.3966, 0.05525, 0.7238, 0.192, 0.7054, 0.192, 0.7054, 0.192, 0.7238, 0.192, 0.0007558, 0.619, 0.0007557, 0.6374, 0.0007557, 0.6374, 0.0007558, 0.619, 0.3966, 0.09677, 0.3966, 0.1167, 0.3966, 0.1167, 0.3966, 0.09677, 0.6854, 0.192, 0.6647, 0.192, 0.6647, 0.192, 0.6854, 0.192, 0.735, 0.3868, 0.7189, 0.3868, 0.7189, 0.3868, 0.735, 0.3868, 0.6647, 0.192, 0.6439, 0.192, 0.6439, 0.192, 0.6647, 0.192, 0.3966, 0.1351, 0.3966, 0.1513, 0.3966, 0.1513, 0.3966, 0.1351, 0.7005, 0.3868, 0.6805, 0.3868, 0.6805, 0.3868, 0.7005, 0.3868, 0.624, 0.192, 0.6056, 0.192, 0.6056, 0.192, 0.624, 0.192, 0.0007558, 0.5192, 0.0007558, 0.5376, 0.0007558, 0.5376, 0.0007558, 0.5192, 0.6597, 0.3868, 0.639, 0.3868, 0.639, 0.3868, 0.6597, 0.3868, 0.3966, 0.0007558, 0.3966, 0.01688, 0.3966, 0.01688, 0.3966, 0.0007558, 0.0007558, 0.5575, 0.0007558, 0.5783, 0.0007558, 0.5783, 0.0007558, 0.5575, 0.619, 0.3868, 0.6006, 0.3868, 0.6006, 0.3868, 0.619, 0.3868, 0.3966, 0.03528, 0.3966, 0.05525, 0.3966, 0.05525, 0.3966, 0.03528, 0.7399, 0.192, 0.7238, 0.192, 0.7238, 0.192, 0.7399, 0.192, 0.0007558, 0.5991, 0.0007558, 0.619, 0.0007558, 0.619, 0.0007558, 0.5991, 0.3966, 0.07601, 0.3966, 0.09677, 0.3966, 0.09677, 0.3966, 0.07601, 0.7054, 0.192, 0.6854, 0.192, 0.6854, 0.192, 0.7054, 0.192, 0.0007557, 0.6374, 0.0007557, 0.6535, 0.0007557, 0.6535, 0.0007557, 0.6374, 0.3966, 0.1167, 0.3966, 0.1351, 0.3966, 0.1351, 0.3966, 0.1167, 0.7189, 0.3868, 0.7005, 0.3868, 0.7005, 0.3868, 0.7189, 0.3868])
me_cylinder.materials.append(mat_material_002)
me_cylinder.use_remesh_preserve_volume = False
me_cylinder.use_remesh_preserve_attributes = False
me_cylinder.use_mirror_vertex_groups = False
me_cylinder.update()

# ---- objects
ob_base = bpy.data.objects.new('Base', me_cylinder_001)
ob_barrel = bpy.data.objects.new('Barrel', me_cylinder)

# ---- transforms, parenting, visibility, modifiers, constraints
ob_base.location = (0.0, 3.509, 0.0)
ob_base.lineart.crease_threshold = 0.0
ob_barrel.location = (0.0, 0.0, 0.0)
ob_barrel.lineart.crease_threshold = 0.0

# ---- collection membership
col_collection_1.objects.link(ob_base)
col_collection_1.objects.link(ob_barrel)

# ---- scene / render settings (as saved in the file)
scene.frame_start = 1; scene.frame_end = 250; scene.frame_set(1)
scene.render.engine = 'BLENDER_EEVEE_NEXT'
scene.render.resolution_percentage = 50
scene.render.dither_intensity = 0.0
scene.cycles.use_denoising = False
scene.cycles.samples = 10
scene.cycles.sampling_pattern = 'TABULATED_SOBOL'
scene.cycles.light_sampling_threshold = 0.0
scene.cycles.use_adaptive_sampling = False
scene.cycles.use_light_tree = False
scene.cycles.blur_glossy = 0.0
scene.cycles.pixel_filter_type = 'GAUSSIAN'
scene.cycles.sample_clamp_indirect = 0.0
scene.view_settings.view_transform = 'Standard'
bpy.context.view_layer.update()

# ---- added for rendering (the .blend has no active camera and no usable light): camera, sun
cam_auto = bpy.data.cameras.new('AutoCamera')
cam_auto.lens = 50.0
cam_auto.sensor_width = 36.0
cam_auto.clip_end = 1000.0
ob_auto_camera = bpy.data.objects.new('AutoCamera', cam_auto)
scene.collection.objects.link(ob_auto_camera)
ob_auto_camera.location = (5.28699, -5.14195, 3.86584)
ob_auto_camera.rotation_euler = (1.09748, -7.21219e-08, 0.694738)
scene.camera = ob_auto_camera
light_auto_sun = bpy.data.lights.new('AutoSun', 'SUN')
light_auto_sun.energy = 3.0
light_auto_sun.angle = 0.0523599
ob_auto_sun = bpy.data.objects.new('AutoSun', light_auto_sun)
scene.collection.objects.link(ob_auto_sun)
ob_auto_sun.rotation_euler = (0.872665, 0.174533, 0.523599)
bpy.context.view_layer.update()
